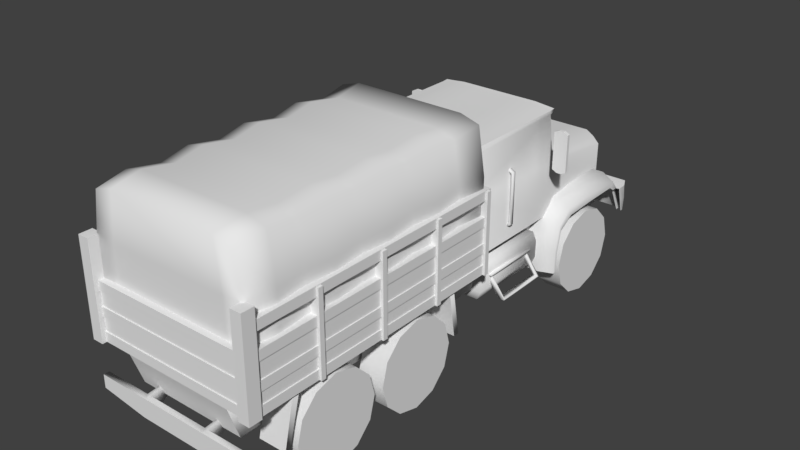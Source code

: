 # Source: PRC_motorized.blend  (saved by Blender 2.79.0; exported with 4.5.12 LTS)
import bpy
from mathutils import Matrix  # noqa: F401  (used for matrix-valued properties, if any)

bpy.ops.wm.read_factory_settings(use_empty=True)
scene = bpy.context.scene
scene.name = 'Scene'

# ---- collections
col_collection_1 = bpy.data.collections.new('Collection 1'); scene.collection.children.link(col_collection_1)

# ---- node groups
ng_auto_smooth = bpy.data.node_groups.new('Auto Smooth', 'GeometryNodeTree')
_s = ng_auto_smooth.interface.new_socket(name='Geometry', in_out='OUTPUT', socket_type='NodeSocketGeometry')
_s = ng_auto_smooth.interface.new_socket(name='Geometry', in_out='INPUT', socket_type='NodeSocketGeometry')
_s = ng_auto_smooth.interface.new_socket(name='Angle', in_out='INPUT', socket_type='NodeSocketFloat')
_s.subtype = 'ANGLE'
_s.min_value = 0.0
_s.max_value = 3.142
ng_auto_smooth.is_modifier = True
_N = ng_auto_smooth.nodes; _L = ng_auto_smooth.links
n0 = _N.new('NodeGroupOutput'); n0.name = 'Group Output'; n0.location = (480, -100)
n1 = _N.new('NodeGroupInput'); n1.name = 'Group Input'; n1.location = (-420, -300)
n2 = _N.new('NodeGroupInput'); n2.name = 'Group Input.001'; n2.location = (-60, -100)
n3 = _N.new('GeometryNodeSetShadeSmooth'); n3.name = 'Set Shade Smooth'; n3.location = (120, -100)
n3.domain = 'EDGE'
n4 = _N.new('GeometryNodeSetShadeSmooth'); n4.name = 'Set Shade Smooth.001'; n4.location = (300, -100)
n5 = _N.new('GeometryNodeInputMeshEdgeAngle'); n5.name = 'Edge Angle'; n5.location = (-420, -220)
n6 = _N.new('GeometryNodeInputEdgeSmooth'); n6.name = 'Is Edge Smooth'; n6.location = (-60, -160)
n7 = _N.new('GeometryNodeInputShadeSmooth'); n7.name = 'Is Face Smooth'; n7.location = (-240, -340)
n8 = _N.new('FunctionNodeBooleanMath'); n8.name = 'Boolean Math'; n8.location = (-60, -220)
n9 = _N.new('FunctionNodeCompare'); n9.name = 'Compare'; n9.location = (-240, -180)
n9.operation = 'LESS_EQUAL'
_L.new(n5.outputs[0], n9.inputs[0])
_L.new(n4.outputs[0], n0.inputs[0])
_L.new(n1.outputs[1], n9.inputs[1])
_L.new(n9.outputs[0], n8.inputs[0])
_L.new(n7.outputs[0], n8.inputs[1])
_L.new(n2.outputs[0], n3.inputs[0])
_L.new(n6.outputs[0], n3.inputs[1])
_L.new(n3.outputs[0], n4.inputs[0])
_L.new(n8.outputs[0], n3.inputs[2])
n0.is_active_output = True

# ---- world
world_world = bpy.data.worlds.new('World'); scene.world = world_world
world_world.color = (0.05088, 0.05088, 0.05088)
world_world.use_sun_shadow = False
world_world.sun_shadow_jitter_overblur = 0.0
world_world.cycles.sampling_method = 'MANUAL'

# ---- meshes
me_cube = bpy.data.meshes.new('Cube')
me_cube.from_pydata([(-0.6295, -0.01213, 0.8682), (-0.6295, -0.01213, 1.454), (-0.5627, 2.194, 0.9038), (-0.5627, 2.194, 1.25), (0.6295, -0.01213, 0.8682), (0.6295, -0.01213, 1.454), (0.5627, 2.194, 0.9038), (0.5627, 2.194, 1.25), (-0.6295, 1.253, 0.8682), (-0.6295, 1.253, 1.382), (0.6295, 1.253, 0.8682), (0.6295, 1.253, 1.382), (0.6013, 1.21, 1.892), (0.6013, -0.01213, 1.892), (-0.6013, -0.01213, 1.892), (-0.6013, 1.21, 1.892), (3.963e-25, 2.278, 0.9038), (3.963e-25, 2.278, 1.322), (3.963e-25, -0.02093, 0.8682), (3.963e-25, -0.02093, 1.454), (3.963e-25, 1.253, 1.454), (3.963e-25, -0.02093, 1.911), (3.963e-25, 1.21, 1.911), (-0.1876, 2.278, 0.9038), (-0.3751, 2.278, 0.9038), (-0.2098, -0.02093, 1.454), (-0.4197, -0.02093, 1.454), (-0.2004, -0.02093, 1.911), (-0.4009, -0.02093, 1.911), (-0.3751, 2.278, 1.322), (-0.1876, 2.278, 1.322), (-0.4197, -0.02093, 0.8682), (-0.2098, -0.02093, 0.8682), (-0.4197, 1.253, 1.454), (-0.2098, 1.253, 1.454), (-0.4009, 1.21, 1.911), (-0.2004, 1.21, 1.911), (0.1876, 2.278, 1.322), (0.3751, 2.278, 1.322), (0.2098, -0.02093, 0.8682), (0.4197, -0.02093, 0.8682), (0.2098, 1.253, 1.454), (0.4197, 1.253, 1.454), (0.2004, 1.21, 1.911), (0.4009, 1.21, 1.911), (0.3751, 2.278, 0.9038), (0.1876, 2.278, 0.9038), (0.4197, -0.02093, 1.454), (0.2098, -0.02093, 1.454), (0.4009, -0.02093, 1.911), (0.2004, -0.02093, 1.911), (-0.6047, 1.215, 1.858), (0.6047, 1.215, 1.858), (0.6047, -0.01213, 1.838), (-0.6047, -0.01213, 1.838), (3.963e-25, -0.02093, 1.855), (3.963e-25, 1.215, 1.855), (-0.4032, -0.02093, 1.855), (-0.2016, -0.02093, 1.855), (-0.2016, 1.215, 1.855), (-0.4032, 1.215, 1.855), (0.4032, 1.215, 1.855), (0.2016, 1.215, 1.855), (0.2016, -0.02093, 1.855), (0.4032, -0.02093, 1.855), (0.4009, 1.273, 1.916), (0.6013, 1.273, 1.897), (-0.6047, 1.279, 1.863), (-0.6013, 1.273, 1.897), (-0.2004, 1.273, 1.916), (5.068e-09, 1.273, 1.916), (5.068e-09, 1.279, 1.86), (-0.4009, 1.273, 1.916), (-0.2016, 1.279, 1.86), (-0.4032, 1.279, 1.86), (0.2004, 1.273, 1.916), (0.4032, 1.279, 1.86), (0.2016, 1.279, 1.86), (0.6047, 1.279, 1.863), (0.4689, 2.251, 1.286), (0.5246, -0.01653, 0.8682), (0.5246, 1.253, 1.418), (0.5011, 1.21, 1.901), (0.4689, 2.251, 0.9038), (0.5246, -0.01653, 1.454), (0.5011, -0.01653, 1.901), (0.504, 1.215, 1.856), (0.504, -0.01653, 1.847), (0.5011, 1.273, 1.906), (0.504, 1.279, 1.861), (-0.4689, 2.251, 0.9038), (-0.5246, -0.01653, 1.454), (-0.5011, -0.01653, 1.901), (-0.4689, 2.251, 1.286), (-0.5246, -0.01653, 0.8682), (-0.5246, 1.253, 1.418), (-0.5011, 1.21, 1.901), (-0.504, -0.01653, 1.847), (-0.504, 1.215, 1.856), (-0.5011, 1.273, 1.906), (-0.504, 1.279, 1.861), (-0.8551, -2.748, 0.8638), (-0.8551, -2.748, 1.764), (-0.8551, -2.626, 0.8638), (-0.8551, -2.626, 1.764), (-0.7493, -2.748, 0.8638), (-0.7493, -2.748, 1.764), (-0.7493, -2.626, 0.8638), (-0.7493, -2.626, 1.764), (0.7448, -2.748, 0.8638), (0.7448, -2.748, 1.764), (0.7448, -2.626, 0.8638), (0.7448, -2.626, 1.764), (0.8506, -2.748, 0.8638), (0.8506, -2.748, 1.764), (0.8506, -2.626, 0.8638), (0.8506, -2.626, 1.764), (-0.8551, -1.361, 0.8638), (-0.8551, -1.361, 1.633), (-0.8551, -1.315, 0.8638), (-0.8551, -1.315, 1.633), (-0.7493, -1.361, 0.8638), (-0.7493, -1.361, 1.633), (-0.7493, -1.315, 0.8638), (-0.7493, -1.315, 1.633), (0.7448, -1.361, 0.8638), (0.7448, -1.361, 1.633), (0.7448, -1.315, 0.8638), (0.7448, -1.315, 1.633), (0.8506, -1.361, 0.8638), (0.8506, -1.361, 1.633), (0.8506, -1.315, 0.8638), (0.8506, -1.315, 1.633), (-0.8551, -2.041, 0.8638), (-0.8551, -2.041, 1.633), (-0.8551, -1.995, 0.8638), (-0.8551, -1.995, 1.633), (-0.7493, -2.041, 0.8638), (-0.7493, -2.041, 1.633), (-0.7493, -1.995, 0.8638), (-0.7493, -1.995, 1.633), (-0.8551, -0.7064, 0.8638), (-0.8551, -0.7064, 1.633), (-0.8551, -0.6601, 0.8638), (-0.8551, -0.6601, 1.633), (-0.7493, -0.7064, 0.8638), (-0.7493, -0.7064, 1.633), (-0.7493, -0.6601, 0.8638), (-0.7493, -0.6601, 1.633), (-0.8551, -0.06497, 0.8638), (-0.8551, -0.06497, 1.633), (-0.8551, -0.01861, 0.8638), (-0.8551, -0.01861, 1.633), (-0.7493, -0.06497, 0.8638), (-0.7493, -0.06497, 1.633), (-0.7493, -0.01861, 0.8638), (-0.7493, -0.01861, 1.633), (0.7456, -2.041, 0.8638), (0.7456, -2.041, 1.633), (0.7456, -1.995, 0.8638), (0.7456, -1.995, 1.633), (0.8513, -2.041, 0.8638), (0.8513, -2.041, 1.633), (0.8513, -1.995, 0.8638), (0.8513, -1.995, 1.633), (0.7456, -0.7064, 0.8638), (0.7456, -0.7064, 1.633), (0.7456, -0.6601, 0.8638), (0.7456, -0.6601, 1.633), (0.8513, -0.7064, 0.8638), (0.8513, -0.7064, 1.633), (0.8513, -0.6601, 0.8638), (0.8513, -0.6601, 1.633), (0.7456, -0.06497, 0.8638), (0.7456, -0.06497, 1.633), (0.7456, -0.01861, 0.8638), (0.7456, -0.01861, 1.633), (0.8513, -0.06497, 0.8638), (0.8513, -0.06497, 1.633), (0.8513, -0.01861, 0.8638), (0.8513, -0.01861, 1.633), (-0.8393, 0.005008, 1.553), (-0.8393, -2.636, 1.553), (-0.8393, 0.005008, 1.643), (-0.8393, -2.636, 1.643), (-0.7493, 0.005008, 1.553), (-0.7493, -2.636, 1.553), (-0.7493, 0.005008, 1.643), (-0.7493, -2.636, 1.643), (-0.8393, 0.005008, 1.314), (-0.8393, -2.636, 1.314), (-0.8393, 0.005008, 1.404), (-0.8393, -2.636, 1.404), (-0.7493, 0.005008, 1.314), (-0.7493, -2.636, 1.314), (-0.7493, 0.005008, 1.404), (-0.7493, -2.636, 1.404), (-0.8393, 0.005008, 1.07), (-0.8393, -2.636, 1.07), (-0.8393, 0.005008, 1.16), (-0.8393, -2.636, 1.16), (-0.7493, 0.005008, 1.07), (-0.7493, -2.636, 1.07), (-0.7493, 0.005008, 1.16), (-0.7493, -2.636, 1.16), (-0.8393, 0.005008, 0.868), (-0.8393, -2.636, 0.868), (-0.8393, 0.005008, 0.958), (-0.8393, -2.636, 0.958), (-0.7493, 0.005008, 0.868), (-0.7493, -2.636, 0.868), (-0.7493, 0.005008, 0.958), (-0.7493, -2.636, 0.958), (0.741, 0.005008, 1.553), (0.741, -2.636, 1.553), (0.741, 0.005008, 1.643), (0.741, -2.636, 1.643), (0.831, 0.005008, 1.553), (0.831, -2.636, 1.553), (0.831, 0.005008, 1.643), (0.831, -2.636, 1.643), (0.741, 0.005008, 1.314), (0.741, -2.636, 1.314), (0.741, 0.005008, 1.404), (0.741, -2.636, 1.404), (0.831, 0.005008, 1.314), (0.831, -2.636, 1.314), (0.831, 0.005008, 1.404), (0.831, -2.636, 1.404), (0.741, 0.005008, 1.07), (0.741, -2.636, 1.07), (0.741, 0.005008, 1.16), (0.741, -2.636, 1.16), (0.831, 0.005008, 1.07), (0.831, -2.636, 1.07), (0.831, 0.005008, 1.16), (0.831, -2.636, 1.16), (0.741, 0.005008, 0.868), (0.741, -2.636, 0.868), (0.741, 0.005008, 0.958), (0.741, -2.636, 0.958), (0.831, 0.005008, 0.868), (0.831, -2.636, 0.868), (0.831, 0.005008, 0.958), (0.831, -2.636, 0.958), (0.8057, -2.619, 0.868), (-0.8301, -2.619, 0.868), (0.8057, -2.619, 0.958), (-0.8301, -2.619, 0.958), (0.8057, -2.709, 0.868), (-0.8301, -2.709, 0.868), (0.8057, -2.709, 0.958), (-0.8301, -2.709, 0.958), (0.8057, -2.619, 1.312), (-0.8301, -2.619, 1.312), (0.8057, -2.619, 1.402), (-0.8301, -2.619, 1.402), (0.8057, -2.709, 1.312), (-0.8301, -2.709, 1.312), (0.8057, -2.709, 1.402), (-0.8301, -2.709, 1.402), (0.8057, -2.619, 1.088), (-0.8301, -2.619, 1.088), (0.8057, -2.619, 1.178), (-0.8301, -2.619, 1.178), (0.8057, -2.709, 1.088), (-0.8301, -2.709, 1.088), (0.8057, -2.709, 1.178), (-0.8301, -2.709, 1.178), (-0.7636, -2.654, 1.375), (-0.7014, -2.654, 2.138), (-0.792, -0.04361, 1.375), (-0.7275, -0.04361, 2.182), (0.7636, -2.654, 1.375), (0.7014, -2.654, 2.138), (0.792, -0.04361, 1.375), (0.7275, -0.04361, 2.182), (-0.7664, -2.654, 1.748), (-0.7949, -0.04361, 1.748), (0.7949, -0.04361, 1.748), (0.7664, -2.654, 1.748), (0.5688, -0.04361, 1.375), (-0.5688, -0.04361, 1.375), (-0.5419, -0.04361, 2.236), (0.5419, -0.04361, 2.236), (-0.5688, -2.654, 1.375), (0.5688, -2.654, 1.375), (0.5225, -2.654, 2.191), (-0.5225, -2.654, 2.191), (0.5709, -2.654, 1.748), (-0.5709, -2.654, 1.748), (-0.5709, -0.04361, 1.748), (0.5709, -0.04361, 1.748), (-0.7636, -0.3336, 1.375), (-0.792, -0.6237, 1.375), (-0.7636, -0.9137, 1.375), (-0.792, -1.204, 1.375), (-0.7636, -1.494, 1.375), (-0.792, -1.784, 1.375), (-0.7636, -2.074, 1.375), (-0.792, -2.364, 1.375), (-0.7275, -2.364, 2.182), (-0.7014, -2.074, 2.138), (-0.7275, -1.784, 2.182), (-0.7014, -1.494, 2.138), (-0.7275, -1.204, 2.182), (-0.7014, -0.9137, 2.138), (-0.7275, -0.6237, 2.182), (-0.7014, -0.3336, 2.138), (0.792, -2.364, 1.375), (0.7636, -2.074, 1.375), (0.792, -1.784, 1.375), (0.7636, -1.494, 1.375), (0.792, -1.204, 1.375), (0.7636, -0.9137, 1.375), (0.792, -0.6237, 1.375), (0.7636, -0.3336, 1.375), (0.7014, -0.3336, 2.138), (0.7275, -0.6237, 2.182), (0.7014, -0.9137, 2.138), (0.7275, -1.204, 2.182), (0.7014, -1.494, 2.138), (0.7275, -1.784, 2.182), (0.7014, -2.074, 2.138), (0.7275, -2.364, 2.182), (0.7664, -0.3336, 1.748), (0.7949, -0.6237, 1.748), (0.7664, -0.9137, 1.748), (0.7949, -1.204, 1.748), (0.7664, -1.494, 1.748), (0.7949, -1.784, 1.748), (0.7664, -2.074, 1.748), (0.7949, -2.364, 1.748), (-0.7949, -2.364, 1.748), (-0.7664, -2.074, 1.748), (-0.7949, -1.784, 1.748), (-0.7664, -1.494, 1.748), (-0.7949, -1.204, 1.748), (-0.7664, -0.9137, 1.748), (-0.7949, -0.6237, 1.748), (-0.7664, -0.3336, 1.748), (0.5225, -0.3336, 2.191), (0.5419, -0.6237, 2.236), (0.5225, -0.9137, 2.191), (0.5419, -1.204, 2.236), (0.5225, -1.494, 2.191), (0.5419, -1.784, 2.236), (0.5225, -2.074, 2.191), (0.5419, -2.364, 2.236), (-0.5225, -0.3336, 2.191), (-0.5419, -0.6237, 2.236), (-0.5225, -0.9137, 2.191), (-0.5419, -1.204, 2.236), (-0.5225, -1.494, 2.191), (-0.5419, -1.784, 2.236), (-0.5225, -2.074, 2.191), (-0.5419, -2.364, 2.236), (-0.7962, -2.746, 0.4433), (0.803, -2.746, 0.4433), (-0.7962, -2.746, 0.5669), (0.803, -2.746, 0.5669), (-0.3346, -2.746, 0.3821), (0.3414, -2.746, 0.3821), (0.3414, -2.746, 0.5669), (-0.3346, -2.746, 0.5669), (-0.7962, -2.693, 0.4433), (0.803, -2.693, 0.4433), (-0.7962, -2.693, 0.5669), (0.803, -2.693, 0.5669), (-0.3346, -2.693, 0.3821), (0.3414, -2.693, 0.3821), (0.3414, -2.693, 0.5669), (-0.3346, -2.693, 0.5669), (-0.2996, -2.746, 0.3821), (0.3064, -2.746, 0.3821), (0.3064, -2.746, 0.5669), (-0.2996, -2.746, 0.5669), (-0.2996, -2.693, 0.3821), (0.3064, -2.693, 0.3821), (0.3064, -2.693, 0.5669), (-0.2996, -2.693, 0.5669), (0.3064, -2.501, 0.5146), (0.3414, -2.501, 0.5146), (-0.2996, -2.501, 0.5899), (-0.3346, -2.501, 0.5899), (-0.3346, -2.501, 0.5146), (0.3414, -2.501, 0.5899), (-0.2996, -2.501, 0.5146), (0.3064, -2.501, 0.5899), (0.8135, 2.175, 0.8531), (0.8135, 2.1, 0.9421), (0.8135, 1.687, 0.9644), (0.8135, 1.315, 0.9469), (0.8135, 1.162, 0.8248), (0.8135, 1.109, 0.5806), (0.8135, 1.101, 0.3612), (0.6955, 2.21, 0.8506), (0.6955, 2.1, 1.017), (0.6955, 1.687, 1.039), (0.6748, 1.315, 1.021), (0.6748, 1.109, 0.8248), (0.6748, 1.055, 0.5806), (0.6748, 1.048, 0.3612), (0.5205, 2.21, 0.8506), (0.5205, 2.1, 1.017), (0.5205, 1.687, 1.039), (0.5205, 1.315, 1.021), (0.5205, 1.109, 0.8248), (0.5205, 1.055, 0.5806), (0.5205, 1.048, 0.3612), (0.8135, 2.108, 0.8553), (0.8135, 2.045, 0.8995), (0.8135, 1.689, 0.893), (0.8135, 1.349, 0.877), (0.8135, 1.19, 0.7882), (0.8135, 1.141, 0.5648), (0.8135, 1.134, 0.3641), (0.213, 0.1502, 0.4517), (0.213, 0.1502, 0.7809), (0.213, 1.004, 0.4517), (0.213, 1.004, 0.7809), (0.6288, 0.1502, 0.4517), (0.6288, 0.1502, 0.7809), (0.6288, 1.004, 0.4517), (0.6288, 1.004, 0.7809), (0.8045, -0.4805, 0.8714), (0.8045, -0.407, 0.4178), (0.8045, -0.4256, 0.8714), (0.8045, -0.3521, 0.4178), (0.8045, -2.284, 0.8787), (0.8045, -2.39, 0.4089), (0.8045, -2.222, 0.869), (0.8045, -2.34, 0.4105), (0.5388, -0.4805, 0.8714), (0.5388, -0.407, 0.4178), (0.5388, -0.4256, 0.8714), (0.5388, -0.3521, 0.4178), (0.5388, -2.284, 0.8787), (0.5388, -2.39, 0.4089), (0.5388, -2.222, 0.869), (0.5388, -2.34, 0.4105), (0.307, 0.06866, 0.5892), (0.307, 0.06866, 0.8404), (0.6242, 0.06866, 0.5892), (0.6242, 0.06866, 0.8404), (0.307, -0.3526, 0.5892), (0.307, -0.3526, 0.8404), (0.6242, -0.3526, 0.8404), (0.6242, -0.3526, 0.5892), (0.307, 0.06866, 0.7148), (0.6421, 0.06866, 0.7148), (0.307, -0.3526, 0.7148), (0.6421, -0.3526, 0.7148), (0.213, 0.1502, 0.5313), (0.213, 0.1502, 0.7012), (0.213, 1.004, 0.7012), (0.213, 1.004, 0.5313), (0.6654, 1.004, 0.7012), (0.6654, 1.004, 0.5313), (0.6654, 0.1502, 0.7012), (0.6654, 0.1502, 0.5313), (-0.6677, 0.5649, 1.534), (-0.5952, 0.5649, 1.568), (-0.6677, 0.601, 1.534), (-0.5952, 0.601, 1.568), (-0.6677, 0.5649, 1.029), (-0.6677, 0.601, 1.029), (-0.6134, 0.5649, 0.9993), (-0.6134, 0.601, 0.9993), (-0.6479, 0.601, 1.519), (-0.6479, 0.5649, 1.519), (-0.5755, 0.5649, 1.552), (-0.5755, 0.601, 1.552), (-0.6479, 0.601, 1.043), (-0.6479, 0.5649, 1.043), (-0.5937, 0.601, 1.015), (-0.5937, 0.5649, 1.015), (0.7624, 0.2954, 0.4436), (0.8179, 0.2954, 0.4436), (0.7624, 0.8494, 0.4436), (0.8179, 0.8494, 0.4436), (0.5688, 0.2954, 0.7068), (0.6243, 0.2954, 0.7068), (0.5688, 0.8494, 0.7068), (0.6243, 0.8494, 0.7068), (0.7578, 0.8308, 0.4525), (0.7578, 0.3141, 0.4525), (0.8095, 0.3141, 0.4525), (0.8095, 0.8308, 0.4525), (0.5772, 0.3141, 0.6979), (0.629, 0.3141, 0.6979), (0.629, 0.8308, 0.6979), (0.5772, 0.8308, 0.6979), (0.6294, 0.8751, 0.6478), (0.6294, 0.2697, 0.6478), (0.69, 0.2697, 0.6478), (0.69, 0.8751, 0.6478), (0.6294, 0.8751, 0.6707), (0.6294, 0.2697, 0.6707), (0.69, 0.2697, 0.6707), (0.69, 0.8751, 0.6707), (-0.8135, 2.175, 0.8531), (-0.8135, 2.1, 0.9421), (-0.8135, 1.687, 0.9644), (-0.8135, 1.315, 0.9469), (-0.8135, 1.162, 0.8248), (-0.8135, 1.109, 0.5806), (-0.8135, 1.101, 0.3612), (-0.6955, 2.21, 0.8506), (-0.6955, 2.1, 1.017), (-0.6955, 1.687, 1.039), (-0.6748, 1.315, 1.021), (-0.6748, 1.109, 0.8248), (-0.6748, 1.055, 0.5806), (-0.6748, 1.048, 0.3612), (-0.5205, 2.21, 0.8506), (-0.5205, 2.1, 1.017), (-0.5205, 1.687, 1.039), (-0.5205, 1.315, 1.021), (-0.5205, 1.109, 0.8248), (-0.5205, 1.055, 0.5806), (-0.5205, 1.048, 0.3612), (-0.8135, 2.108, 0.8553), (-0.8135, 2.045, 0.8995), (-0.8135, 1.689, 0.893), (-0.8135, 1.349, 0.877), (-0.8135, 1.19, 0.7882), (-0.8135, 1.141, 0.5648), (-0.8135, 1.134, 0.3641), (-0.213, 0.1502, 0.4517), (-0.213, 0.1502, 0.7809), (-0.213, 1.004, 0.4517), (-0.213, 1.004, 0.7809), (-0.6288, 0.1502, 0.4517), (-0.6288, 0.1502, 0.7809), (-0.6288, 1.004, 0.4517), (-0.6288, 1.004, 0.7809), (-0.8045, -0.4805, 0.8714), (-0.8045, -0.407, 0.4178), (-0.8045, -0.4256, 0.8714), (-0.8045, -0.3521, 0.4178), (-0.8045, -2.284, 0.8787), (-0.8045, -2.39, 0.4089), (-0.8045, -2.222, 0.869), (-0.8045, -2.34, 0.4105), (-0.5388, -0.4805, 0.8714), (-0.5388, -0.407, 0.4178), (-0.5388, -0.4256, 0.8714), (-0.5388, -0.3521, 0.4178), (-0.5388, -2.284, 0.8787), (-0.5388, -2.39, 0.4089), (-0.5388, -2.222, 0.869), (-0.5388, -2.34, 0.4105), (-0.307, 0.06866, 0.5892), (-0.307, 0.06866, 0.8404), (-0.6242, 0.06866, 0.5892), (-0.6242, 0.06866, 0.8404), (-0.307, -0.3526, 0.5892), (-0.307, -0.3526, 0.8404), (-0.6242, -0.3526, 0.8404), (-0.6242, -0.3526, 0.5892), (-0.307, 0.06866, 0.7148), (-0.6421, 0.06866, 0.7148), (-0.307, -0.3526, 0.7148), (-0.6421, -0.3526, 0.7148), (-0.213, 0.1502, 0.5313), (-0.213, 0.1502, 0.7012), (-0.213, 1.004, 0.7012), (-0.213, 1.004, 0.5313), (-0.6654, 1.004, 0.7012), (-0.6654, 1.004, 0.5313), (-0.6654, 0.1502, 0.7012), (-0.6654, 0.1502, 0.5313), (0.6677, 0.5649, 1.534), (0.5952, 0.5649, 1.568), (0.6677, 0.601, 1.534), (0.5952, 0.601, 1.568), (0.6677, 0.5649, 1.029), (0.6677, 0.601, 1.029), (0.6134, 0.5649, 0.9993), (0.6134, 0.601, 0.9993), (0.6479, 0.601, 1.519), (0.6479, 0.5649, 1.519), (0.5755, 0.5649, 1.552), (0.5755, 0.601, 1.552), (0.6479, 0.601, 1.043), (0.6479, 0.5649, 1.043), (0.5937, 0.601, 1.015), (0.5937, 0.5649, 1.015), (-0.7624, 0.2954, 0.4436), (-0.8179, 0.2954, 0.4436), (-0.7624, 0.8494, 0.4436), (-0.8179, 0.8494, 0.4436), (-0.5688, 0.2954, 0.7068), (-0.6243, 0.2954, 0.7068), (-0.5688, 0.8494, 0.7068), (-0.6243, 0.8494, 0.7068), (-0.7578, 0.8308, 0.4525), (-0.7578, 0.3141, 0.4525), (-0.8095, 0.3141, 0.4525), (-0.8095, 0.8308, 0.4525), (-0.5772, 0.3141, 0.6979), (-0.629, 0.3141, 0.6979), (-0.629, 0.8308, 0.6979), (-0.5772, 0.8308, 0.6979), (-0.6294, 0.8751, 0.6478), (-0.6294, 0.2697, 0.6478), (-0.69, 0.2697, 0.6478), (-0.69, 0.8751, 0.6478), (-0.6294, 0.8751, 0.6707), (-0.6294, 0.2697, 0.6707), (-0.69, 0.2697, 0.6707), (-0.69, 0.8751, 0.6707), (-0.8392, 2.257, 0.5861), (-0.8392, 2.184, 0.8488), (-0.7906, 2.326, 0.5818), (-0.7906, 2.385, 0.8531), (0.8392, 2.257, 0.5861), (0.8392, 2.184, 0.8488), (0.7906, 2.326, 0.5818), (0.7906, 2.385, 0.8531), (-5.338e-16, 2.399, 0.8531), (0.7644, 2.163, 0.8489), (-0.8392, 2.221, 0.7174), (-0.7906, 2.385, 0.7174), (0.7906, 2.385, 0.7174), (0.8392, 2.221, 0.7174), (-0.5034, 2.326, 0.5818), (-0.7132, 2.285, 0.8531), (-0.5034, 2.385, 0.8531), (-0.5034, 2.385, 0.7174), (0.4661, 2.385, 0.8531), (0.4661, 2.326, 0.5818), (-0.7647, 2.163, 0.8489), (0.4661, 2.385, 0.7174), (0.4419, 2.35, 0.5818), (-0.0006284, 2.364, 0.5818), (-0.4786, 2.41, 0.8531), (-0.0006284, 2.424, 0.8531), (-0.0006284, 2.424, 0.7174), (-0.4786, 2.41, 0.7174), (-0.4786, 2.35, 0.5818), (0.4419, 2.41, 0.8531), (0.4419, 2.41, 0.7174), (0.7129, 2.285, 0.8531), (-0.0001525, 2.335, 0.8531), (-0.4891, 2.32, 0.8531), (0.4526, 2.32, 0.8531), (0.7901, 2.263, 0.5814), (-0.7904, 2.311, 0.5856), (-0.7904, 2.263, 0.5814), (0.7901, 2.311, 0.5856), (-0.0001525, 2.325, 0.5856), (-0.4891, 2.311, 0.5856), (0.4526, 2.311, 0.5856), (-0.8392, 2.291, 0.5839), (-0.8392, 2.284, 0.8509), (-0.8392, 2.303, 0.7174), (-0.739, 2.224, 0.851), (-0.7904, 2.287, 0.5835), (0.8392, 2.291, 0.5839), (0.8392, 2.284, 0.8509), (0.8392, 2.303, 0.7174), (0.7387, 2.224, 0.851), (0.7901, 2.287, 0.5835), (-0.821, -2.699, 0.8623), (-0.821, -2.699, 1.399), (-0.821, -0.006664, 0.8623), (-0.821, -0.006664, 1.399), (0.821, -2.699, 0.8623), (0.821, -2.699, 1.399), (0.821, -0.006664, 0.8623), (0.821, -0.006664, 1.399), (-0.534, -2.564, 0.5182), (-0.534, -2.687, 0.8776), (-0.534, 2.278, 0.5764), (-0.534, 2.188, 0.9085), (0.534, -2.564, 0.5182), (0.534, -2.687, 0.8776), (0.534, 2.278, 0.5764), (0.534, 2.188, 0.9085), (-0.534, 1.115, 0.5182), (-0.534, 1.021, 0.9011), (0.534, 1.115, 0.5182), (0.534, 1.021, 0.9011), (-0.5437, -1.849, 0.816), (-0.8001, -1.849, 0.816), (-0.8001, -2.06, 0.7594), (-0.5437, -2.06, 0.7594), (-0.8001, -2.214, 0.6049), (-0.5437, -2.214, 0.6049), (-0.8001, -2.271, 0.3938), (-0.5437, -2.271, 0.3938), (-0.8001, -2.214, 0.1827), (-0.5437, -2.214, 0.1827), (-0.8001, -2.06, 0.02812), (-0.5437, -2.06, 0.02812), (-0.8001, -1.849, -0.02845), (-0.5437, -1.849, -0.02845), (-0.8001, -1.637, 0.02812), (-0.5437, -1.637, 0.02812), (-0.8001, -1.483, 0.1827), (-0.5437, -1.483, 0.1827), (-0.8001, -1.426, 0.3938), (-0.5437, -1.426, 0.3938), (-0.8001, -1.483, 0.6049), (-0.5437, -1.483, 0.6049), (-0.8001, -1.637, 0.7594), (-0.5437, -1.637, 0.7594), (-0.5437, -0.9082, 0.816), (-0.8001, -0.9082, 0.816), (-0.8001, -1.119, 0.7594), (-0.5437, -1.119, 0.7594), (-0.8001, -1.274, 0.6049), (-0.5437, -1.274, 0.6049), (-0.8001, -1.33, 0.3938), (-0.5437, -1.33, 0.3938), (-0.8001, -1.274, 0.1827), (-0.5437, -1.274, 0.1827), (-0.8001, -1.119, 0.02812), (-0.5437, -1.119, 0.02812), (-0.8001, -0.9082, -0.02845), (-0.5437, -0.9082, -0.02845), (-0.8001, -0.6971, 0.02812), (-0.5437, -0.6971, 0.02812), (-0.8001, -0.5426, 0.1827), (-0.5437, -0.5426, 0.1827), (-0.8001, -0.486, 0.3938), (-0.5437, -0.486, 0.3938), (-0.8001, -0.5426, 0.6049), (-0.5437, -0.5426, 0.6049), (-0.8001, -0.6971, 0.7594), (-0.5437, -0.6971, 0.7594), (-0.5437, 1.619, 0.816), (-0.8001, 1.619, 0.816), (-0.8001, 1.408, 0.7594), (-0.5437, 1.408, 0.7594), (-0.8001, 1.254, 0.6049), (-0.5437, 1.254, 0.6049), (-0.8001, 1.197, 0.3938), (-0.5437, 1.197, 0.3938), (-0.8001, 1.254, 0.1827), (-0.5437, 1.254, 0.1827), (-0.8001, 1.408, 0.02812), (-0.5437, 1.408, 0.02812), (-0.8001, 1.619, -0.02845), (-0.5437, 1.619, -0.02845), (-0.8001, 1.83, 0.02812), (-0.5437, 1.83, 0.02812), (-0.8001, 1.985, 0.1827), (-0.5437, 1.985, 0.1827), (-0.8001, 2.041, 0.3938), (-0.5437, 2.041, 0.3938), (-0.8001, 1.985, 0.6049), (-0.5437, 1.985, 0.6049), (-0.8001, 1.83, 0.7594), (-0.5437, 1.83, 0.7594), (0.8107, -1.849, 0.816), (0.5543, -1.849, 0.816), (0.5543, -2.06, 0.7594), (0.8107, -2.06, 0.7594), (0.5543, -2.214, 0.6049), (0.8107, -2.214, 0.6049), (0.5543, -2.271, 0.3938), (0.8107, -2.271, 0.3938), (0.5543, -2.214, 0.1827), (0.8107, -2.214, 0.1827), (0.5543, -2.06, 0.02812), (0.8107, -2.06, 0.02812), (0.5543, -1.849, -0.02845), (0.8107, -1.849, -0.02845), (0.5543, -1.637, 0.02812), (0.8107, -1.637, 0.02812), (0.5543, -1.483, 0.1827), (0.8107, -1.483, 0.1827), (0.5543, -1.426, 0.3938), (0.8107, -1.426, 0.3938), (0.5543, -1.483, 0.6049), (0.8107, -1.483, 0.6049), (0.5543, -1.637, 0.7594), (0.8107, -1.637, 0.7594), (0.8107, -0.9082, 0.816), (0.5543, -0.9082, 0.816), (0.5543, -1.119, 0.7594), (0.8107, -1.119, 0.7594), (0.5543, -1.274, 0.6049), (0.8107, -1.274, 0.6049), (0.5543, -1.33, 0.3938), (0.8107, -1.33, 0.3938), (0.5543, -1.274, 0.1827), (0.8107, -1.274, 0.1827), (0.5543, -1.119, 0.02812), (0.8107, -1.119, 0.02812), (0.5543, -0.9082, -0.02845), (0.8107, -0.9082, -0.02845), (0.5543, -0.6971, 0.02812), (0.8107, -0.6971, 0.02812), (0.5543, -0.5426, 0.1827), (0.8107, -0.5426, 0.1827), (0.5543, -0.486, 0.3938), (0.8107, -0.486, 0.3938), (0.5543, -0.5426, 0.6049), (0.8107, -0.5426, 0.6049), (0.5543, -0.6971, 0.7594), (0.8107, -0.6971, 0.7594), (0.8107, 1.619, 0.816), (0.5543, 1.619, 0.816), (0.5543, 1.408, 0.7594), (0.8107, 1.408, 0.7594), (0.5543, 1.254, 0.6049), (0.8107, 1.254, 0.6049), (0.5543, 1.197, 0.3938), (0.8107, 1.197, 0.3938), (0.5543, 1.254, 0.1827), (0.8107, 1.254, 0.1827), (0.5543, 1.408, 0.02812), (0.8107, 1.408, 0.02812), (0.5543, 1.619, -0.02845), (0.8107, 1.619, -0.02845), (0.5543, 1.83, 0.02812), (0.8107, 1.83, 0.02812), (0.5543, 1.985, 0.1827), (0.8107, 1.985, 0.1827), (0.5543, 2.041, 0.3938), (0.8107, 2.041, 0.3938), (0.5543, 1.985, 0.6049), (0.8107, 1.985, 0.6049), (0.5543, 1.83, 0.7594), (0.8107, 1.83, 0.7594), (-0.8599, 1.097, 1.421), (-0.7227, 1.097, 1.421), (-0.8599, 1.097, 1.776), (-0.7227, 1.097, 1.776), (-0.8142, 1.097, 1.397), (-0.7684, 1.097, 1.397), (-0.7684, 1.097, 1.799), (-0.8142, 1.097, 1.799), (0.7462, 1.097, 1.421), (0.8834, 1.097, 1.421), (0.7462, 1.097, 1.776), (0.8834, 1.097, 1.776), (0.7919, 1.097, 1.397), (0.8377, 1.097, 1.397), (0.8377, 1.097, 1.799), (0.7919, 1.097, 1.799), (-0.8599, 1.065, 1.776), (-0.8599, 1.065, 1.421), (-0.7684, 1.065, 1.397), (-0.7227, 1.065, 1.421), (-0.7227, 1.065, 1.776), (-0.8142, 1.065, 1.799), (-0.8142, 1.065, 1.397), (-0.7684, 1.065, 1.799), (0.7462, 1.065, 1.776), (0.7462, 1.065, 1.421), (0.8377, 1.065, 1.397), (0.8834, 1.065, 1.421), (0.8834, 1.065, 1.776), (0.7919, 1.065, 1.799), (0.7919, 1.065, 1.397), (0.8377, 1.065, 1.799)], [], [(8, 9, 3, 2), (83, 79, 7, 6), (10, 11, 5, 4), (94, 91, 1, 0), (59, 60, 74, 73), (93, 3, 9, 95), (6, 7, 11, 10), (0, 1, 9, 8), (96, 15, 14, 92), (53, 52, 12, 13), (51, 54, 14, 15), (87, 53, 13, 85), (58, 55, 21, 27), (43, 22, 21, 50), (37, 17, 20, 41), (43, 44, 65, 75), (39, 48, 19, 18), (23, 30, 17, 16), (90, 93, 29, 24), (24, 29, 30, 23), (97, 57, 28, 92), (57, 58, 27, 28), (22, 36, 27, 21), (36, 35, 28, 27), (17, 30, 34, 20), (30, 29, 33, 34), (86, 61, 76, 89), (22, 43, 75, 70), (18, 19, 25, 32), (32, 25, 26, 31), (80, 84, 47, 40), (40, 47, 48, 39), (61, 62, 77, 76), (12, 52, 78, 66), (79, 38, 42, 81), (38, 37, 41, 42), (82, 44, 49, 85), (44, 43, 50, 49), (55, 63, 50, 21), (63, 64, 49, 50), (16, 17, 37, 46), (46, 37, 38, 45), (48, 47, 64, 63), (19, 48, 63, 55), (42, 41, 62, 61), (81, 42, 61, 86), (34, 33, 60, 59), (20, 34, 59, 56), (26, 25, 58, 57), (91, 26, 57, 97), (41, 20, 56, 62), (25, 19, 55, 58), (84, 5, 53, 87), (9, 1, 54, 51), (5, 11, 52, 53), (95, 9, 51, 98), (100, 67, 68, 99), (77, 71, 70, 75), (71, 73, 69, 70), (73, 74, 72, 69), (89, 76, 65, 88), (76, 77, 75, 65), (82, 12, 66, 88), (56, 59, 73, 71), (96, 35, 72, 99), (98, 51, 67, 100), (51, 15, 68, 67), (35, 36, 69, 72), (62, 56, 71, 77), (36, 22, 70, 69), (44, 82, 88, 65), (78, 89, 88, 66), (47, 84, 87, 64), (11, 81, 86, 52), (12, 82, 85, 13), (7, 79, 81, 11), (4, 5, 84, 80), (52, 86, 89, 78), (64, 87, 85, 49), (45, 38, 79, 83), (60, 98, 100, 74), (15, 96, 99, 68), (74, 100, 99, 72), (33, 95, 98, 60), (1, 91, 97, 54), (54, 97, 92, 14), (2, 3, 93, 90), (35, 96, 92, 28), (29, 93, 95, 33), (31, 26, 91, 94), (101, 102, 104, 103), (103, 104, 108, 107), (107, 108, 106, 105), (105, 106, 102, 101), (103, 107, 105, 101), (108, 104, 102, 106), (109, 110, 112, 111), (111, 112, 116, 115), (115, 116, 114, 113), (113, 114, 110, 109), (111, 115, 113, 109), (116, 112, 110, 114), (117, 118, 120, 119), (119, 120, 124, 123), (123, 124, 122, 121), (121, 122, 118, 117), (119, 123, 121, 117), (124, 120, 118, 122), (125, 126, 128, 127), (127, 128, 132, 131), (131, 132, 130, 129), (129, 130, 126, 125), (127, 131, 129, 125), (132, 128, 126, 130), (133, 134, 136, 135), (135, 136, 140, 139), (139, 140, 138, 137), (137, 138, 134, 133), (135, 139, 137, 133), (140, 136, 134, 138), (141, 142, 144, 143), (143, 144, 148, 147), (147, 148, 146, 145), (145, 146, 142, 141), (143, 147, 145, 141), (148, 144, 142, 146), (149, 150, 152, 151), (151, 152, 156, 155), (155, 156, 154, 153), (153, 154, 150, 149), (151, 155, 153, 149), (156, 152, 150, 154), (157, 158, 160, 159), (159, 160, 164, 163), (163, 164, 162, 161), (161, 162, 158, 157), (159, 163, 161, 157), (164, 160, 158, 162), (165, 166, 168, 167), (167, 168, 172, 171), (171, 172, 170, 169), (169, 170, 166, 165), (167, 171, 169, 165), (172, 168, 166, 170), (173, 174, 176, 175), (175, 176, 180, 179), (179, 180, 178, 177), (177, 178, 174, 173), (175, 179, 177, 173), (180, 176, 174, 178), (181, 182, 184, 183), (183, 184, 188, 187), (187, 188, 186, 185), (185, 186, 182, 181), (183, 187, 185, 181), (188, 184, 182, 186), (189, 190, 192, 191), (191, 192, 196, 195), (195, 196, 194, 193), (193, 194, 190, 189), (191, 195, 193, 189), (196, 192, 190, 194), (197, 198, 200, 199), (199, 200, 204, 203), (203, 204, 202, 201), (201, 202, 198, 197), (199, 203, 201, 197), (204, 200, 198, 202), (205, 206, 208, 207), (207, 208, 212, 211), (211, 212, 210, 209), (209, 210, 206, 205), (207, 211, 209, 205), (212, 208, 206, 210), (213, 214, 216, 215), (215, 216, 220, 219), (219, 220, 218, 217), (217, 218, 214, 213), (215, 219, 217, 213), (220, 216, 214, 218), (221, 222, 224, 223), (223, 224, 228, 227), (227, 228, 226, 225), (225, 226, 222, 221), (223, 227, 225, 221), (228, 224, 222, 226), (229, 230, 232, 231), (231, 232, 236, 235), (235, 236, 234, 233), (233, 234, 230, 229), (231, 235, 233, 229), (236, 232, 230, 234), (237, 238, 240, 239), (239, 240, 244, 243), (243, 244, 242, 241), (241, 242, 238, 237), (239, 243, 241, 237), (244, 240, 238, 242), (245, 246, 248, 247), (247, 248, 252, 251), (251, 252, 250, 249), (249, 250, 246, 245), (247, 251, 249, 245), (252, 248, 246, 250), (253, 254, 256, 255), (255, 256, 260, 259), (259, 260, 258, 257), (257, 258, 254, 253), (255, 259, 257, 253), (260, 256, 254, 258), (261, 262, 264, 263), (263, 264, 268, 267), (267, 268, 266, 265), (265, 266, 262, 261), (263, 267, 265, 261), (268, 264, 262, 266), (340, 308, 272, 278), (292, 284, 276, 279), (332, 324, 274, 280), (290, 288, 270, 277), (285, 290, 277, 269), (356, 301, 270, 288), (309, 332, 280, 273), (281, 292, 279, 275), (293, 340, 278, 271), (271, 278, 291, 282), (282, 291, 292, 281), (324, 348, 287, 274), (348, 356, 288, 287), (273, 280, 289, 286), (286, 289, 290, 285), (280, 274, 287, 289), (289, 287, 288, 290), (278, 272, 283, 291), (291, 283, 284, 292), (284, 283, 349, 341), (341, 349, 350, 342), (342, 350, 351, 343), (343, 351, 352, 344), (344, 352, 353, 345), (345, 353, 354, 346), (346, 354, 355, 347), (347, 355, 356, 348), (276, 284, 341, 317), (317, 341, 342, 318), (318, 342, 343, 319), (319, 343, 344, 320), (320, 344, 345, 321), (321, 345, 346, 322), (322, 346, 347, 323), (323, 347, 348, 324), (269, 277, 333, 300), (300, 333, 334, 299), (299, 334, 335, 298), (298, 335, 336, 297), (297, 336, 337, 296), (296, 337, 338, 295), (295, 338, 339, 294), (294, 339, 340, 293), (275, 279, 325, 316), (316, 325, 326, 315), (315, 326, 327, 314), (314, 327, 328, 313), (313, 328, 329, 312), (312, 329, 330, 311), (311, 330, 331, 310), (310, 331, 332, 309), (283, 272, 308, 349), (349, 308, 307, 350), (350, 307, 306, 351), (351, 306, 305, 352), (352, 305, 304, 353), (353, 304, 303, 354), (354, 303, 302, 355), (355, 302, 301, 356), (279, 276, 317, 325), (325, 317, 318, 326), (326, 318, 319, 327), (327, 319, 320, 328), (328, 320, 321, 329), (329, 321, 322, 330), (330, 322, 323, 331), (331, 323, 324, 332), (277, 270, 301, 333), (333, 301, 302, 334), (334, 302, 303, 335), (335, 303, 304, 336), (336, 304, 305, 337), (337, 305, 306, 338), (338, 306, 307, 339), (339, 307, 308, 340), (362, 358, 360, 363), (357, 361, 364, 359), (374, 362, 363, 375), (370, 371, 368, 366), (365, 367, 372, 369), (377, 369, 385, 387), (376, 380, 372, 364), (374, 378, 370, 362), (364, 372, 367, 359), (362, 370, 366, 358), (360, 368, 371, 363), (357, 365, 369, 361), (358, 366, 368, 360), (359, 367, 365, 357), (361, 369, 377, 373), (373, 377, 378, 374), (363, 371, 379, 375), (375, 379, 380, 376), (379, 371, 386, 388), (377, 380, 379, 378), (361, 373, 376, 364), (373, 374, 375, 376), (381, 388, 386, 382), (385, 384, 383, 387), (378, 379, 388, 381), (371, 370, 382, 386), (372, 380, 383, 384), (370, 378, 381, 382), (380, 377, 387, 383), (369, 372, 384, 385), (393, 400, 401, 394), (391, 398, 399, 392), (389, 396, 397, 390), (394, 401, 402, 395), (392, 399, 400, 393), (390, 397, 398, 391), (396, 403, 404, 397), (401, 408, 409, 402), (399, 406, 407, 400), (397, 404, 405, 398), (400, 407, 408, 401), (398, 405, 406, 399), (393, 394, 415, 414), (391, 392, 413, 412), (389, 390, 411, 410), (394, 395, 416, 415), (392, 393, 414, 413), (390, 391, 412, 411), (455, 420, 424, 457), (457, 424, 422, 459), (459, 422, 418, 454), (419, 423, 421, 417), (424, 420, 418, 422), (425, 426, 428, 427), (429, 430, 432, 431), (433, 435, 436, 434), (437, 439, 440, 438), (425, 433, 434, 426), (430, 438, 440, 432), (431, 439, 437, 429), (426, 434, 436, 428), (427, 435, 433, 425), (432, 440, 439, 431), (429, 437, 438, 430), (428, 436, 435, 427), (450, 449, 442, 444), (452, 447, 446, 451), (444, 442, 446, 447), (450, 444, 447, 452), (441, 443, 448, 445), (443, 450, 452, 448), (448, 452, 451, 445), (443, 441, 449, 450), (421, 460, 453, 417), (460, 459, 454, 453), (423, 458, 460, 421), (458, 457, 459, 460), (419, 456, 458, 423), (456, 455, 457, 458), (461, 462, 464, 463), (461, 463, 466, 465), (465, 466, 468, 467), (470, 469, 472, 471), (470, 474, 473, 469), (474, 476, 475, 473), (466, 473, 475, 468), (468, 475, 476, 467), (465, 474, 470, 461), (464, 472, 469, 463), (461, 470, 471, 462), (467, 476, 474, 465), (463, 469, 473, 466), (462, 471, 472, 464), (477, 479, 480, 478), (479, 483, 484, 480), (478, 482, 481, 477), (486, 487, 488, 485), (485, 488, 491, 492), (487, 486, 489, 490), (477, 481, 489, 486), (480, 484, 491, 488), (484, 483, 492, 491), (482, 478, 487, 490), (483, 479, 485, 492), (481, 482, 490, 489), (478, 480, 488, 487), (479, 477, 486, 485), (494, 493, 496, 495), (498, 499, 500, 497), (495, 496, 500, 499), (493, 494, 498, 497), (496, 493, 497, 500), (494, 495, 499, 498), (505, 506, 513, 512), (503, 504, 511, 510), (501, 502, 509, 508), (506, 507, 514, 513), (504, 505, 512, 511), (502, 503, 510, 509), (508, 509, 516, 515), (513, 514, 521, 520), (511, 512, 519, 518), (509, 510, 517, 516), (512, 513, 520, 519), (510, 511, 518, 517), (505, 526, 527, 506), (503, 524, 525, 504), (501, 522, 523, 502), (506, 527, 528, 507), (504, 525, 526, 505), (502, 523, 524, 503), (567, 569, 536, 532), (569, 571, 534, 536), (571, 566, 530, 534), (531, 529, 533, 535), (536, 534, 530, 532), (537, 539, 540, 538), (541, 543, 544, 542), (545, 546, 548, 547), (549, 550, 552, 551), (537, 538, 546, 545), (542, 544, 552, 550), (543, 541, 549, 551), (538, 540, 548, 546), (539, 537, 545, 547), (544, 543, 551, 552), (541, 542, 550, 549), (540, 539, 547, 548), (562, 556, 554, 561), (564, 563, 558, 559), (556, 559, 558, 554), (562, 564, 559, 556), (553, 557, 560, 555), (555, 560, 564, 562), (560, 557, 563, 564), (555, 562, 561, 553), (533, 529, 565, 572), (572, 565, 566, 571), (535, 533, 572, 570), (570, 572, 571, 569), (531, 535, 570, 568), (568, 570, 569, 567), (573, 575, 576, 574), (573, 577, 578, 575), (577, 579, 580, 578), (582, 583, 584, 581), (582, 581, 585, 586), (586, 585, 587, 588), (578, 580, 587, 585), (580, 579, 588, 587), (577, 573, 582, 586), (576, 575, 581, 584), (573, 574, 583, 582), (579, 577, 586, 588), (575, 578, 585, 581), (574, 576, 584, 583), (589, 590, 592, 591), (591, 592, 596, 595), (590, 589, 593, 594), (598, 597, 600, 599), (597, 604, 603, 600), (599, 602, 601, 598), (589, 598, 601, 593), (592, 600, 603, 596), (596, 603, 604, 595), (594, 602, 599, 590), (595, 604, 597, 591), (593, 601, 602, 594), (590, 599, 600, 592), (591, 597, 598, 589), (606, 607, 608, 605), (610, 609, 612, 611), (607, 611, 612, 608), (605, 609, 610, 606), (608, 612, 609, 605), (606, 610, 611, 607), (657, 656, 616, 624), (634, 631, 620, 625), (662, 661, 618, 626), (621, 629, 646, 645), (656, 614, 633, 658), (627, 630, 640, 641), (634, 632, 635, 643), (660, 662, 626, 617), (632, 634, 625, 619), (655, 657, 624, 615), (615, 624, 630, 627), (624, 616, 629, 630), (661, 620, 644, 663), (631, 621, 645, 647), (640, 637, 638, 639), (641, 640, 639, 636), (636, 639, 643, 635), (639, 638, 642, 643), (629, 621, 638, 637), (631, 634, 643, 642), (621, 631, 642, 638), (630, 629, 637, 640), (620, 631, 647, 644), (629, 616, 628, 646), (658, 633, 650, 659), (647, 645, 652, 654), (644, 647, 654, 651), (646, 628, 649, 653), (645, 646, 653, 652), (663, 644, 651, 664), (628, 658, 659, 649), (613, 623, 657, 655), (616, 656, 658, 628), (623, 614, 656, 657), (622, 663, 664, 648), (618, 661, 663, 622), (619, 625, 662, 660), (625, 620, 661, 662), (665, 666, 668, 667), (667, 668, 672, 671), (671, 672, 670, 669), (669, 670, 666, 665), (667, 671, 669, 665), (672, 668, 666, 670), (681, 682, 676, 675), (675, 676, 680, 679), (683, 684, 678, 677), (677, 678, 674, 673), (681, 683, 677, 673), (684, 682, 674, 678), (680, 676, 682, 684), (675, 679, 683, 681), (679, 680, 684, 683), (673, 674, 682, 681), (685, 686, 687, 688), (688, 687, 689, 690), (690, 689, 691, 692), (692, 691, 693, 694), (694, 693, 695, 696), (696, 695, 697, 698), (698, 697, 699, 700), (700, 699, 701, 702), (702, 701, 703, 704), (704, 703, 705, 706), (706, 705, 707, 708), (708, 707, 686, 685), (709, 710, 711, 712), (712, 711, 713, 714), (714, 713, 715, 716), (716, 715, 717, 718), (718, 717, 719, 720), (720, 719, 721, 722), (722, 721, 723, 724), (724, 723, 725, 726), (726, 725, 727, 728), (728, 727, 729, 730), (730, 729, 731, 732), (732, 731, 710, 709), (733, 734, 735, 736), (736, 735, 737, 738), (738, 737, 739, 740), (740, 739, 741, 742), (742, 741, 743, 744), (744, 743, 745, 746), (746, 745, 747, 748), (748, 747, 749, 750), (750, 749, 751, 752), (752, 751, 753, 754), (754, 753, 755, 756), (756, 755, 734, 733), (757, 758, 759, 760), (760, 759, 761, 762), (762, 761, 763, 764), (764, 763, 765, 766), (766, 765, 767, 768), (768, 767, 769, 770), (770, 769, 771, 772), (772, 771, 773, 774), (774, 773, 775, 776), (776, 775, 777, 778), (778, 777, 779, 780), (780, 779, 758, 757), (781, 782, 783, 784), (784, 783, 785, 786), (786, 785, 787, 788), (788, 787, 789, 790), (790, 789, 791, 792), (792, 791, 793, 794), (794, 793, 795, 796), (796, 795, 797, 798), (798, 797, 799, 800), (800, 799, 801, 802), (802, 801, 803, 804), (804, 803, 782, 781), (805, 806, 807, 808), (808, 807, 809, 810), (810, 809, 811, 812), (812, 811, 813, 814), (814, 813, 815, 816), (816, 815, 817, 818), (818, 817, 819, 820), (820, 819, 821, 822), (822, 821, 823, 824), (824, 823, 825, 826), (826, 825, 827, 828), (828, 827, 806, 805), (687, 686, 707, 705, 703, 701, 699, 697, 695, 693, 691, 689), (711, 710, 731, 729, 727, 725, 723, 721, 719, 717, 715, 713), (735, 734, 755, 753, 751, 749, 747, 745, 743, 741, 739, 737), (757, 760, 762, 764, 766, 768, 770, 772, 774, 776, 778, 780), (781, 784, 786, 788, 790, 792, 794, 796, 798, 800, 802, 804), (805, 808, 810, 812, 814, 816, 818, 820, 822, 824, 826, 828), (834, 835, 832, 830), (829, 831, 836, 833), (833, 836, 835, 834), (842, 843, 840, 838), (837, 839, 844, 841), (841, 844, 843, 842), (847, 848, 849, 852), (846, 851, 850, 845), (851, 847, 852, 850), (855, 856, 857, 860), (854, 859, 858, 853), (859, 855, 860, 858), (834, 830, 848, 847), (840, 843, 860, 857), (830, 832, 849, 848), (843, 844, 858, 860), (839, 837, 854, 853), (836, 831, 845, 850), (842, 838, 856, 855), (829, 833, 851, 846), (838, 840, 857, 856), (833, 834, 847, 851), (844, 839, 853, 858), (832, 835, 852, 849), (837, 841, 859, 854), (835, 836, 850, 852), (831, 829, 846, 845), (841, 842, 855, 859)])
me_cube.polygons.foreach_set('use_smooth', [1, 1, 1, 1, 1, 1, 1, 1, 1, 1, 1, 1, 1, 1, 1, 1, 1, 1, 1, 1, 1, 1, 1, 1, 1, 1, 1, 1, 1, 1, 1, 1, 1, 1, 1, 1, 1, 1, 1, 1, 1, 1, 1, 1, 1, 1, 1, 1, 1, 1, 1, 1, 1, 1, 1, 1, 1, 1, 1, 1, 1, 1, 1, 1, 1, 1, 1, 1, 1, 1, 1, 1, 1, 1, 1, 1, 1, 1, 1, 1, 1, 1, 1, 1, 1, 1, 1, 1, 1, 1, 1, 1, 1, 1, 1, 1, 1, 1, 1, 1, 1, 1, 1, 1, 1, 1, 1, 1, 1, 1, 1, 1, 1, 1, 1, 1, 1, 1, 1, 1, 1, 1, 1, 1, 1, 1, 1, 1, 1, 1, 1, 1, 1, 1, 1, 1, 1, 1, 1, 1, 1, 1, 1, 1, 1, 1, 1, 1, 1, 1, 1, 1, 1, 1, 1, 1, 1, 1, 1, 1, 1, 1, 1, 1, 1, 1, 1, 1, 1, 1, 1, 1, 1, 1, 1, 1, 1, 1, 1, 1, 1, 1, 1, 1, 1, 1, 1, 1, 1, 1, 1, 1, 1, 1, 1, 1, 1, 1, 1, 1, 1, 1, 1, 1, 1, 1, 1, 1, 1, 1, 1, 1, 1, 1, 1, 1, 1, 1, 1, 1, 1, 1, 1, 1, 1, 1, 1, 1, 1, 1, 1, 1, 1, 1, 1, 1, 1, 1, 1, 1, 1, 1, 1, 1, 1, 1, 1, 1, 1, 1, 1, 1, 1, 1, 1, 1, 1, 1, 1, 1, 1, 1, 1, 1, 1, 1, 1, 1, 1, 1, 1, 1, 1, 1, 1, 1, 1, 1, 1, 1, 1, 1, 1, 1, 1, 1, 1, 1, 1, 1, 1, 1, 1, 1, 1, 1, 1, 1, 1, 1, 1, 1, 1, 1, 1, 1, 1, 1, 1, 1, 1, 1, 1, 1, 1, 1, 1, 1, 1, 1, 1, 1, 1, 1, 1, 1, 1, 1, 1, 1, 1, 1, 1, 1, 1, 1, 1, 1, 1, 1, 1, 1, 1, 1, 1, 1, 1, 1, 1, 1, 1, 1, 1, 1, 1, 1, 1, 1, 1, 1, 1, 1, 1, 1, 1, 1, 1, 1, 1, 1, 1, 1, 1, 1, 1, 1, 1, 1, 1, 1, 1, 1, 1, 1, 1, 1, 1, 1, 1, 1, 1, 1, 1, 1, 1, 1, 1, 1, 1, 1, 1, 1, 1, 1, 1, 1, 1, 1, 1, 1, 1, 1, 1, 1, 1, 1, 1, 1, 1, 1, 1, 1, 1, 1, 1, 1, 1, 1, 1, 1, 1, 1, 1, 1, 1, 1, 1, 1, 1, 1, 1, 1, 1, 1, 1, 1, 1, 1, 1, 1, 1, 1, 1, 1, 1, 1, 1, 1, 1, 1, 1, 1, 1, 1, 1, 1, 1, 1, 1, 1, 1, 1, 1, 1, 1, 1, 1, 1, 1, 1, 1, 1, 1, 1, 1, 1, 1, 1, 1, 1, 1, 1, 1, 1, 1, 1, 1, 1, 1, 1, 1, 1, 1, 1, 1, 1, 1, 1, 1, 1, 1, 1, 1, 1, 1, 1, 1, 1, 1, 1, 1, 1, 1, 1, 1, 1, 1, 1, 1, 1, 1, 1, 1, 1, 1, 1, 1, 1, 1, 1, 1, 1, 1, 1, 1, 1, 1, 1, 1, 1, 1, 1, 1, 1, 1, 1, 1, 1, 1, 1, 1, 1, 1, 1, 1, 1, 1, 1, 1, 1, 1, 1, 1, 1, 1, 1, 1, 1, 1, 1, 1, 1, 1, 1, 1, 1, 1, 1, 1, 1, 1, 1, 1, 1, 1, 1, 1, 1, 1, 1, 1, 1, 1, 1, 1, 1, 1, 1, 1, 1, 1, 1, 1, 1, 1, 1, 1, 1, 1, 0, 0, 0, 0, 0, 0, 0, 0, 0, 0, 0, 0, 0, 0, 0, 0, 0, 0, 0, 0, 0, 0, 0, 0, 0, 0, 0, 0])
_k = set([(0, 8), (2, 3), (3, 93), (4, 10), (6, 7), (7, 79), (9, 51), (9, 95), (11, 52), (11, 81), (12, 13), (12, 66), (13, 85), (14, 15), (14, 92), (15, 68), (17, 30), (17, 37), (20, 34), (20, 41), (21, 27), (21, 50), (27, 28), (28, 92), (29, 30), (29, 93), (33, 34), (33, 95), (37, 38), (38, 79), (41, 42), (42, 81), (49, 50), (49, 85), (51, 98), (52, 86), (53, 87), (54, 97), (55, 58), (55, 63), (56, 59), (56, 62), (57, 58), (57, 97), (59, 60), (60, 98), (61, 62), (61, 86), (63, 64), (64, 87), (65, 75), (65, 88), (66, 88), (67, 100), (68, 99), (69, 70), (69, 72), (70, 75), (71, 73), (71, 77), (72, 99), (73, 74), (74, 100), (76, 77), (76, 89), (78, 89), (101, 102), (101, 103), (101, 105), (102, 104), (102, 106), (103, 104), (103, 107), (104, 108), (105, 106), (105, 107), (106, 108), (107, 108), (109, 110), (109, 111), (109, 113), (110, 112), (110, 114), (111, 112), (111, 115), (112, 116), (113, 114), (113, 115), (114, 116), (115, 116), (117, 118), (117, 119), (117, 121), (118, 120), (118, 122), (119, 120), (119, 123), (120, 124), (121, 122), (121, 123), (122, 124), (123, 124), (125, 126), (125, 127), (125, 129), (126, 128), (126, 130), (127, 128), (127, 131), (128, 132), (129, 130), (129, 131), (130, 132), (131, 132), (133, 134), (133, 135), (133, 137), (134, 136), (134, 138), (135, 136), (135, 139), (136, 140), (137, 138), (137, 139), (138, 140), (139, 140), (141, 142), (141, 143), (141, 145), (142, 144), (142, 146), (143, 144), (143, 147), (144, 148), (145, 146), (145, 147), (146, 148), (147, 148), (149, 150), (149, 151), (149, 153), (150, 152), (150, 154), (151, 152), (151, 155), (152, 156), (153, 154), (153, 155), (154, 156), (155, 156), (157, 158), (157, 159), (157, 161), (158, 160), (158, 162), (159, 160), (159, 163), (160, 164), (161, 162), (161, 163), (162, 164), (163, 164), (165, 166), (165, 167), (165, 169), (166, 168), (166, 170), (167, 168), (167, 171), (168, 172), (169, 170), (169, 171), (170, 172), (171, 172), (173, 174), (173, 175), (173, 177), (174, 176), (174, 178), (175, 176), (175, 179), (176, 180), (177, 178), (177, 179), (178, 180), (179, 180), (181, 182), (181, 183), (181, 185), (182, 184), (182, 186), (183, 184), (183, 187), (184, 188), (185, 186), (185, 187), (186, 188), (187, 188), (189, 190), (189, 191), (189, 193), (190, 192), (190, 194), (191, 192), (191, 195), (192, 196), (193, 194), (193, 195), (194, 196), (195, 196), (197, 198), (197, 199), (197, 201), (198, 200), (198, 202), (199, 200), (199, 203), (200, 204), (201, 202), (201, 203), (202, 204), (203, 204), (205, 206), (205, 207), (205, 209), (206, 208), (206, 210), (207, 208), (207, 211), (208, 212), (209, 210), (209, 211), (210, 212), (211, 212), (213, 214), (213, 215), (213, 217), (214, 216), (214, 218), (215, 216), (215, 219), (216, 220), (217, 218), (217, 219), (218, 220), (219, 220), (221, 222), (221, 223), (221, 225), (222, 224), (222, 226), (223, 224), (223, 227), (224, 228), (225, 226), (225, 227), (226, 228), (227, 228), (229, 230), (229, 231), (229, 233), (230, 232), (230, 234), (231, 232), (231, 235), (232, 236), (233, 234), (233, 235), (234, 236), (235, 236), (237, 238), (237, 239), (237, 241), (238, 240), (238, 242), (239, 240), (239, 243), (240, 244), (241, 242), (241, 243), (242, 244), (243, 244), (245, 246), (245, 247), (245, 249), (246, 248), (246, 250), (247, 248), (247, 251), (248, 252), (249, 250), (249, 251), (250, 252), (251, 252), (253, 254), (253, 255), (253, 257), (254, 256), (254, 258), (255, 256), (255, 259), (256, 260), (257, 258), (257, 259), (258, 260), (259, 260), (261, 262), (261, 263), (261, 265), (262, 264), (262, 266), (263, 264), (263, 267), (264, 268), (265, 266), (265, 267), (266, 268), (267, 268), (357, 359), (357, 361), (358, 360), (358, 362), (359, 364), (360, 363), (361, 364), (361, 373), (362, 363), (362, 374), (363, 375), (364, 376), (373, 374), (373, 376), (374, 375), (375, 376), (425, 426), (425, 433), (426, 434), (427, 428), (427, 435), (428, 436), (429, 430), (429, 437), (430, 438), (431, 432), (431, 439), (432, 440), (433, 434), (435, 436), (437, 438), (439, 440), (537, 538), (537, 545), (538, 546), (539, 540), (539, 547), (540, 548), (541, 542), (541, 549), (542, 550), (543, 544), (543, 551), (544, 552), (545, 546), (547, 548), (549, 550), (551, 552), (613, 655), (614, 656), (615, 627), (615, 655), (616, 629), (616, 656), (617, 660), (618, 661), (619, 632), (619, 660), (620, 631), (620, 661), (622, 663), (627, 630), (627, 641), (628, 646), (628, 658), (629, 630), (629, 637), (631, 634), (631, 642), (632, 634), (632, 635), (633, 658), (635, 636), (635, 643), (636, 641), (637, 638), (637, 640), (638, 642), (640, 641), (642, 643), (644, 647), (644, 663), (645, 646), (645, 647), (665, 666), (665, 667), (665, 669), (666, 668), (666, 670), (667, 668), (667, 671), (668, 672), (669, 670), (669, 671), (670, 672), (671, 672), (673, 674), (673, 677), (674, 678), (677, 678), (686, 687), (686, 707), (687, 689), (689, 691), (691, 693), (693, 695), (695, 697), (697, 699), (699, 701), (701, 703), (703, 705), (705, 707), (710, 711), (710, 731), (711, 713), (713, 715), (715, 717), (717, 719), (719, 721), (721, 723), (723, 725), (725, 727), (727, 729), (729, 731), (734, 735), (734, 755), (735, 737), (737, 739), (739, 741), (741, 743), (743, 745), (745, 747), (747, 749), (749, 751), (751, 753), (753, 755), (757, 760), (757, 780), (760, 762), (762, 764), (764, 766), (766, 768), (768, 770), (770, 772), (772, 774), (774, 776), (776, 778), (778, 780), (781, 784), (781, 804), (784, 786), (786, 788), (788, 790), (790, 792), (792, 794), (794, 796), (796, 798), (798, 800), (800, 802), (802, 804), (805, 808), (805, 828), (808, 810), (810, 812), (812, 814), (814, 816), (816, 818), (818, 820), (820, 822), (822, 824), (824, 826), (826, 828)])
me_cube.attributes.new('sharp_edge', 'BOOLEAN', 'EDGE').data.foreach_set('value', [ (min(e.vertices), max(e.vertices)) in _k for e in me_cube.edges])
_uv = me_cube.uv_layers.new(name='UVMap')
_uv.uv.foreach_set('vector', [0.0, 0.0, 0.0, 0.0, 0.0, 0.0, 0.0, 0.0, 0.0, 0.0, 0.0, 0.0, 0.0, 0.0, 0.0, 0.0, 0.0, 0.0, 0.0, 0.0, 0.0, 0.0, 0.0, 0.0, 0.0, 0.0, 0.0, 0.0, 0.0, 0.0, 0.0, 0.0, 0.0, 0.0, 0.0, 0.0, 0.0, 0.0, 0.0, 0.0, 0.0, 0.0, 0.0, 0.0, 0.0, 0.0, 0.0, 0.0, 0.0, 0.0, 0.0, 0.0, 0.0, 0.0, 0.0, 0.0, 0.0, 0.0, 0.0, 0.0, 0.0, 0.0, 0.0, 0.0, 0.0, 0.0, 0.0, 0.0, 0.0, 0.0, 0.0, 0.0, 0.0, 0.0, 0.0, 0.0, 0.0, 0.0, 0.0, 0.0, 0.0, 0.0, 0.0, 0.0, 0.0, 0.0, 0.0, 0.0, 0.0, 0.0, 0.0, 0.0, 0.0, 0.0, 0.0, 0.0, 0.0, 0.0, 0.0, 0.0, 0.0, 0.0, 0.0, 0.0, 0.0, 0.0, 0.0, 0.0, 0.0, 0.0, 0.0, 0.0, 0.0, 0.0, 0.0, 0.0, 0.0, 0.0, 0.0, 0.0, 0.0, 0.0, 0.0, 0.0, 0.0, 0.0, 0.0, 0.0, 0.0, 0.0, 0.0, 0.0, 0.0, 0.0, 0.0, 0.0, 0.0, 0.0, 0.0, 0.0, 0.0, 0.0, 0.0, 0.0, 0.0, 0.0, 0.0, 0.0, 0.0, 0.0, 0.0, 0.0, 0.0, 0.0, 0.0, 0.0, 0.0, 0.0, 0.0, 0.0, 0.0, 0.0, 0.0, 0.0, 0.0, 0.0, 0.0, 0.0, 0.0, 0.0, 0.0, 0.0, 0.0, 0.0, 0.0, 0.0, 0.0, 0.0, 0.0, 0.0, 0.0, 0.0, 0.0, 0.0, 0.0, 0.0, 0.0, 0.0, 0.0, 0.0, 0.0, 0.0, 0.0, 0.0, 0.0, 0.0, 0.0, 0.0, 0.0, 0.0, 0.0, 0.0, 0.0, 0.0, 0.0, 0.0, 0.0, 0.0, 0.0, 0.0, 0.0, 0.0, 0.0, 0.0, 0.0, 0.0, 0.0, 0.0, 0.0, 0.0, 0.0, 0.0, 0.0, 0.0, 0.0, 0.0, 0.0, 0.0, 0.0, 0.0, 0.0, 0.0, 0.0, 0.0, 0.0, 0.0, 0.0, 0.0, 0.0, 0.0, 0.0, 0.0, 0.0, 0.0, 0.0, 0.0, 0.0, 0.0, 0.0, 0.0, 0.0, 0.0, 0.0, 0.0, 0.0, 0.0, 0.0, 0.0, 0.0, 0.0, 0.0, 0.0, 0.0, 0.0, 0.0, 0.0, 0.0, 0.0, 0.0, 0.0, 0.0, 0.0, 0.0, 0.0, 0.0, 0.0, 0.0, 0.0, 0.0, 0.0, 0.0, 0.0, 0.0, 0.0, 0.0, 0.0, 0.0, 0.0, 0.0, 0.0, 0.0, 0.0, 0.0, 0.0, 0.0, 0.0, 0.0, 0.0, 0.0, 0.0, 0.0, 0.0, 0.0, 0.0, 0.0, 0.0, 0.0, 0.0, 0.0, 0.0, 0.0, 0.0, 0.0, 0.0, 0.0, 0.0, 0.0, 0.0, 0.0, 0.0, 0.0, 0.0, 0.0, 0.0, 0.0, 0.0, 0.0, 0.0, 0.0, 0.0, 0.0, 0.0, 0.0, 0.0, 0.0, 0.0, 0.0, 0.0, 0.0, 0.0, 0.0, 0.0, 0.0, 0.0, 0.0, 0.0, 0.0, 0.0, 0.0, 0.0, 0.0, 0.0, 0.0, 0.0, 0.0, 0.0, 0.0, 0.0, 0.0, 0.0, 0.0, 0.0, 0.0, 0.0, 0.0, 0.0, 0.0, 0.0, 0.0, 0.0, 0.0, 0.0, 0.0, 0.0, 0.0, 0.0, 0.0, 0.0, 0.0, 0.0, 0.0, 0.0, 0.0, 0.0, 0.0, 0.0, 0.0, 0.0, 0.0, 0.0, 0.0, 0.0, 0.0, 0.0, 0.0, 0.0, 0.0, 0.0, 0.0, 0.0, 0.0, 0.0, 0.0, 0.0, 0.0, 0.0, 0.0, 0.0, 0.0, 0.0, 0.0, 0.0, 0.0, 0.0, 0.0, 0.0, 0.0, 0.0, 0.0, 0.0, 0.0, 0.0, 0.0, 0.0, 0.0, 0.0, 0.0, 0.0, 0.0, 0.0, 0.0, 0.0, 0.0, 0.0, 0.0, 0.0, 0.0, 0.0, 0.0, 0.0, 0.0, 0.0, 0.0, 0.0, 0.0, 0.0, 0.0, 0.0, 0.0, 0.0, 0.0, 0.0, 0.0, 0.0, 0.0, 0.0, 0.0, 0.0, 0.0, 0.0, 0.0, 0.0, 0.0, 0.0, 0.0, 0.0, 0.0, 0.0, 0.0, 0.0, 0.0, 0.0, 0.0, 0.0, 0.0, 0.0, 0.0, 0.0, 0.0, 0.0, 0.0, 0.0, 0.0, 0.0, 0.0, 0.0, 0.0, 0.0, 0.0, 0.0, 0.0, 0.0, 0.0, 0.0, 0.0, 0.0, 0.0, 0.0, 0.0, 0.0, 0.0, 0.0, 0.0, 0.0, 0.0, 0.0, 0.0, 0.0, 0.0, 0.0, 0.0, 0.0, 0.0, 0.0, 0.0, 0.0, 0.0, 0.0, 0.0, 0.0, 0.0, 0.0, 0.0, 0.0, 0.0, 0.0, 0.0, 0.0, 0.0, 0.0, 0.0, 0.0, 0.0, 0.0, 0.0, 0.0, 0.0, 0.0, 0.0, 0.0, 0.0, 0.0, 0.0, 0.0, 0.0, 0.0, 0.0, 0.0, 0.0, 0.0, 0.0, 0.0, 0.0, 0.0, 0.0, 0.0, 0.0, 0.0, 0.0, 0.0, 0.0, 0.0, 0.0, 0.0, 0.0, 0.0, 0.0, 0.0, 0.0, 0.0, 0.0, 0.0, 0.0, 0.0, 0.0, 0.0, 0.0, 0.0, 0.0, 0.0, 0.0, 0.0, 0.0, 0.0, 0.0, 0.0, 0.0, 0.0, 0.0, 0.0, 0.0, 0.0, 0.0, 0.0, 0.0, 0.0, 0.0, 0.0, 0.0, 0.0, 0.0, 0.0, 0.0, 0.0, 0.0, 0.0, 0.0, 0.0, 0.0, 0.0, 0.0, 0.0, 0.0, 0.0, 0.0, 0.0, 0.0, 0.0, 0.0, 0.0, 0.0, 0.0, 0.0, 0.0, 0.0, 0.0, 0.0, 0.0, 0.0, 0.0, 0.0, 0.0, 0.0, 0.0, 0.0, 0.0, 0.0, 0.0, 0.0, 0.0, 0.0, 0.0, 0.0, 0.0, 0.0, 0.0, 0.0, 0.0, 0.0, 0.0, 0.0, 0.0, 0.0, 0.0, 0.0, 0.0, 0.0, 0.0, 0.0, 0.0, 0.0, 0.0, 0.0, 0.0, 0.0, 0.0, 0.0, 0.0, 0.0, 0.0, 0.0, 0.0, 0.0, 0.0, 0.0, 0.0, 0.0, 0.0, 0.0, 0.0, 0.0, 0.0, 0.0, 0.0, 0.0, 0.0, 0.0, 0.0, 0.0, 0.0, 0.0, 0.0, 0.0, 0.0, 0.0, 0.0, 0.0, 0.0, 0.0, 0.0, 0.0, 0.0, 0.0, 0.0, 0.0, 0.0, 0.0, 0.0, 0.0, 0.0, 0.0, 0.0, 0.0, 0.0, 0.0, 0.0, 0.0, 0.0, 0.0, 0.0, 0.0, 0.0, 0.0, 0.0, 0.0, 0.0, 0.0, 0.0, 0.0, 0.0, 0.0, 0.0, 0.0, 0.0, 0.0, 0.0, 0.0, 0.0, 0.0, 0.0, 0.0, 0.0, 0.0, 0.0, 0.0, 0.0, 0.0, 0.0, 0.0, 0.0, 0.0, 0.0, 0.0, 0.0, 0.0, 0.0, 0.0, 0.0, 0.0, 0.0, 0.0, 0.0, 0.0, 0.0, 0.0, 0.0, 0.0, 0.0, 0.0, 0.0, 0.0, 0.0, 0.0, 0.0, 0.0, 0.0, 0.0, 0.0, 0.0, 0.0, 0.0, 0.0, 0.0, 0.0, 0.0, 0.0, 0.0, 0.0, 0.0, 0.0, 0.0, 0.0, 0.0, 0.0, 0.0, 0.0, 0.0, 0.0, 0.0, 0.0, 0.0, 0.0, 0.0, 0.0, 0.0, 0.0, 0.0, 0.0, 0.0, 0.0, 0.0, 0.0, 0.0, 0.0, 0.0, 0.0, 0.0, 0.0, 0.0, 0.0, 0.0, 0.0, 0.0, 0.0, 0.0, 0.0, 0.0, 0.0, 0.0, 0.0, 0.0, 0.0, 0.0, 0.0, 0.0, 0.0, 0.0, 0.0, 0.0, 0.0, 0.0, 0.0, 0.0, 0.0, 0.0, 0.0, 0.0, 0.0, 0.0, 0.0, 0.0, 0.0, 0.0, 0.0, 0.0, 0.0, 0.0, 0.0, 0.0, 0.0, 0.0, 0.0, 0.0, 0.0, 0.0, 0.0, 0.0, 0.0, 0.0, 0.0, 0.0, 0.0, 0.0, 0.0, 0.0, 0.0, 0.0, 0.0, 0.0, 0.0, 0.0, 0.0, 0.0, 0.0, 0.0, 0.0, 0.0, 0.0, 0.0, 0.0, 0.0, 0.0, 0.0, 0.0, 0.0, 0.0, 0.0, 0.0, 0.0, 0.0, 0.0, 0.0, 0.0, 0.0, 0.0, 0.0, 0.0, 0.0, 0.0, 0.0, 0.0, 0.0, 0.0, 0.0, 0.0, 0.0, 0.0, 0.0, 0.0, 0.0, 0.0, 0.0, 0.0, 0.0, 0.0, 0.0, 0.0, 0.0, 0.0, 0.0, 0.0, 0.0, 0.0, 0.0, 0.0, 0.0, 0.0, 0.0, 0.0, 0.0, 0.0, 0.0, 0.0, 0.0, 0.0, 0.0, 0.0, 0.0, 0.0, 0.0, 0.0, 0.0, 0.0, 0.0, 0.0, 0.0, 0.0, 0.0, 0.0, 0.0, 0.0, 0.0, 0.0, 0.0, 0.0, 0.0, 0.0, 0.0, 0.0, 0.0, 0.0, 0.0, 0.0, 0.0, 0.0, 0.0, 0.0, 0.0, 0.0, 0.0, 0.0, 0.0, 0.0, 0.0, 0.0, 0.0, 0.0, 0.0, 0.0, 0.0, 0.0, 0.0, 0.0, 0.0, 0.0, 0.0, 0.0, 0.0, 0.0, 0.0, 0.0, 0.0, 0.0, 0.0, 0.0, 0.0, 0.0, 0.0, 0.0, 0.0, 0.0, 0.0, 0.0, 0.0, 0.0, 0.0, 0.0, 0.0, 0.0, 0.0, 0.0, 0.0, 0.0, 0.0, 0.0, 0.0, 0.0, 0.0, 0.0, 0.0, 0.0, 0.0, 0.0, 0.0, 0.0, 0.0, 0.0, 0.0, 0.0, 0.0, 0.0, 0.0, 0.0, 0.0, 0.0, 0.0, 0.0, 0.0, 0.0, 0.0, 0.0, 0.0, 0.0, 0.0, 0.0, 0.0, 0.0, 0.0, 0.0, 0.0, 0.0, 0.0, 0.0, 0.0, 0.0, 0.0, 0.0, 0.0, 0.0, 0.0, 0.0, 0.0, 0.0, 0.0, 0.0, 0.0, 0.0, 0.0, 0.0, 0.0, 0.0, 0.0, 0.0, 0.0, 0.0, 0.0, 0.0, 0.0, 0.0, 0.0, 0.0, 0.0, 0.0, 0.0, 0.0, 0.0, 0.0, 0.0, 0.0, 0.0, 0.0, 0.0, 0.0, 0.0, 0.0, 0.0, 0.0, 0.0, 0.0, 0.0, 0.0, 0.0, 0.0, 0.0, 0.0, 0.0, 0.0, 0.0, 0.0, 0.0, 0.0, 0.0, 0.0, 0.0, 0.0, 0.0, 0.0, 0.0, 0.0, 0.0, 0.0, 0.0, 0.0, 0.0, 0.0, 0.0, 0.0, 0.0, 0.0, 0.0, 0.0, 0.0, 0.0, 0.0, 0.0, 0.0, 0.0, 0.0, 0.0, 0.0, 0.0, 0.0, 0.0, 0.0, 0.0, 0.0, 0.0, 0.0, 0.0, 0.0, 0.0, 0.0, 0.0, 0.0, 0.0, 0.0, 0.0, 0.0, 0.0, 0.0, 0.0, 0.0, 0.0, 0.0, 0.0, 0.0, 0.0, 0.0, 0.0, 0.0, 0.0, 0.0, 0.0, 0.0, 0.0, 0.0, 0.0, 0.0, 0.0, 0.0, 0.0, 0.0, 0.0, 0.0, 0.0, 0.0, 0.0, 0.0, 0.0, 0.0, 0.0, 0.0, 0.0, 0.0, 0.0, 0.0, 0.0, 0.0, 0.0, 0.0, 0.0, 0.0, 0.0, 0.0, 0.0, 0.0, 0.0, 0.0, 0.0, 0.0, 0.0, 0.0, 0.0, 0.0, 0.0, 0.0, 0.0, 0.0, 0.0, 0.0, 0.0, 0.0, 0.0, 0.0, 0.0, 0.0, 0.0, 0.0, 0.0, 0.0, 0.0, 0.0, 0.0, 0.0, 0.0, 0.0, 0.0, 0.0, 0.0, 0.0, 0.0, 0.0, 0.0, 0.0, 0.0, 0.0, 0.0, 0.0, 0.0, 0.0, 0.0, 0.0, 0.0, 0.0, 0.0, 0.0, 0.0, 0.0, 0.0, 0.0, 0.0, 0.0, 0.0, 0.0, 0.0, 0.0, 0.0, 0.0, 0.0, 0.0, 0.0, 0.0, 0.0, 0.0, 0.0, 0.0, 0.0, 0.0, 0.0, 0.0, 0.0, 0.0, 0.0, 0.0, 0.0, 0.0, 0.0, 0.0, 0.0, 0.0, 0.0, 0.0, 0.0, 0.0, 0.0, 0.0, 0.0, 0.0, 0.0, 0.0, 0.0, 0.0, 0.0, 0.0, 0.0, 0.0, 0.0, 0.0, 0.0, 0.0, 0.0, 0.0, 0.0, 0.0, 0.0, 0.0, 0.0, 0.0, 0.0, 0.0, 0.0, 0.0, 0.0, 0.0, 0.0, 0.0, 0.0, 0.0, 0.0, 0.0, 0.0, 0.0, 0.0, 0.0, 0.0, 0.0, 0.0, 0.0, 0.0, 0.0, 0.0, 0.0, 0.0, 0.0, 0.0, 0.0, 0.0, 0.0, 0.0, 0.0, 0.0, 0.0, 0.0, 0.0, 0.0, 0.0, 0.0, 0.0, 0.0, 0.0, 0.0, 0.0, 0.0, 0.0, 0.0, 0.0, 0.0, 0.0, 0.0, 0.0, 0.0, 0.0, 0.0, 0.0, 0.0, 0.0, 0.0, 0.0, 0.0, 0.0, 0.0, 0.0, 0.0, 0.0, 0.0, 0.0, 0.0, 0.0, 0.0, 0.0, 0.0, 0.0, 0.0, 0.0, 0.0, 0.0, 0.0, 0.0, 0.0, 0.0, 0.0, 0.0, 0.0, 0.0, 0.0, 0.0, 0.0, 0.0, 0.0, 0.0, 0.0, 0.0, 0.0, 0.0, 0.0, 0.0, 0.0, 0.0, 0.0, 0.0, 0.0, 0.0, 0.0, 0.0, 0.0, 0.0, 0.0, 0.0, 0.0, 0.0, 0.0, 0.0, 0.0, 0.0, 0.0, 0.0, 0.0, 0.0, 0.0, 0.0, 0.0, 0.0, 0.0, 0.0, 0.0, 0.0, 0.0, 0.0, 0.0, 0.0, 0.0, 0.0, 0.0, 0.0, 0.0, 0.0, 0.0, 0.0, 0.0, 0.0, 0.0, 0.0, 0.0, 0.0, 0.0, 0.0, 0.0, 0.0, 0.0, 0.0, 0.0, 0.0, 0.0, 0.0, 0.0, 0.0, 0.0, 0.0, 0.0, 0.0, 0.0, 0.0, 0.0, 0.0, 0.0, 0.0, 0.0, 0.0, 0.0, 0.0, 0.0, 0.0, 0.0, 0.0, 0.0, 0.0, 0.0, 0.0, 0.0, 0.0, 0.0, 0.0, 0.0, 0.0, 0.0, 0.0, 0.0, 0.0, 0.0, 0.0, 0.0, 0.0, 0.0, 0.0, 0.0, 0.0, 0.0, 0.0, 0.0, 0.0, 0.0, 0.0, 0.0, 0.0, 0.0, 0.0, 0.0, 0.0, 0.0, 0.0, 0.0, 0.0, 0.0, 0.0, 0.0, 0.0, 0.0, 0.0, 0.0, 0.0, 0.0, 0.0, 0.0, 0.0, 0.0, 0.0, 0.0, 0.0, 0.0, 0.0, 0.0, 0.0, 0.0, 0.0, 0.0, 0.0, 0.0, 0.0, 0.0, 0.0, 0.0, 0.0, 0.0, 0.0, 0.0, 0.0, 0.0, 0.0, 0.0, 0.0, 0.0, 0.0, 0.0, 0.0, 0.0, 0.0, 0.0, 0.0, 0.0, 0.0, 0.0, 0.0, 0.0, 0.0, 0.0, 0.0, 0.0, 0.0, 0.0, 0.0, 0.0, 0.0, 0.0, 0.0, 0.0, 0.0, 0.0, 0.0, 0.0, 0.0, 0.0, 0.0, 0.0, 0.0, 0.0, 0.0, 0.0, 0.0, 0.0, 0.0, 0.0, 0.0, 0.0, 0.0, 0.0, 0.0, 0.0, 0.0, 0.0, 0.0, 0.0, 0.0, 0.0, 0.0, 0.0, 0.0, 0.0, 0.0, 0.0, 0.0, 0.0, 0.0, 0.0, 0.0, 0.0, 0.0, 0.0, 0.0, 0.0, 0.0, 0.0, 0.0, 0.0, 0.0, 0.0, 0.0, 0.0, 0.0, 0.0, 0.0, 0.0, 0.0, 0.0, 0.0, 0.0, 0.0, 0.0, 0.0, 0.0, 0.0, 0.0, 0.0, 0.0, 0.0, 0.0, 0.0, 0.0, 0.0, 0.0, 0.0, 0.0, 0.0, 0.0, 0.0, 0.0, 0.0, 0.0, 0.0, 0.0, 0.0, 0.0, 0.0, 0.0, 0.0, 0.0, 0.0, 0.0, 0.0, 0.0, 0.0, 0.0, 0.0, 0.0, 0.0, 0.0, 0.0, 0.0, 0.0, 0.0, 0.0, 0.0, 0.0, 0.0, 0.0, 0.0, 0.0, 0.0, 0.0, 0.0, 0.0, 0.0, 0.0, 0.0, 0.0, 0.0, 0.0, 0.0, 0.0, 0.0, 0.0, 0.0, 0.0, 0.0, 0.0, 0.0, 0.0, 0.0, 0.0, 0.0, 0.0, 0.0, 0.0, 0.0, 0.0, 0.0, 0.0, 0.0, 0.0, 0.0, 0.0, 0.0, 0.0, 0.0, 0.0, 0.0, 0.0, 0.0, 0.0, 0.0, 0.0, 0.0, 0.0, 0.0, 0.0, 0.0, 0.0, 0.0, 0.0, 0.0, 0.0, 0.0, 0.0, 0.0, 0.0, 0.0, 0.0, 0.0, 0.0, 0.0, 0.0, 0.0, 0.0, 0.0, 0.0, 0.0, 0.0, 0.0, 0.0, 0.0, 0.0, 0.0, 0.0, 0.0, 0.0, 0.0, 0.0, 0.0, 0.0, 0.0, 0.0, 0.0, 0.0, 0.0, 0.0, 0.0, 0.0, 0.0, 0.0, 0.0, 0.0, 0.0, 0.0, 0.0, 0.0, 0.0, 0.0, 0.0, 0.0, 0.0, 0.0, 0.0, 0.0, 0.0, 0.0, 0.0, 0.0, 0.0, 0.0, 0.0, 0.0, 0.0, 0.0, 0.0, 0.0, 0.0, 0.0, 0.0, 0.0, 0.0, 0.0, 0.0, 0.0, 0.0, 0.0, 0.0, 0.0, 0.0, 0.0, 0.0, 0.0, 0.0, 0.0, 0.0, 0.0, 0.0, 0.0, 0.0, 0.0, 0.0, 0.0, 0.0, 0.0, 0.0, 0.0, 0.0, 0.0, 0.0, 0.0, 0.0, 0.0, 0.0, 0.0, 0.0, 0.0, 0.0, 0.0, 0.0, 0.0, 0.0, 0.0, 0.0, 0.0, 0.0, 0.0, 0.0, 0.0, 0.0, 0.0, 0.0, 0.0, 0.0, 0.0, 0.0, 0.0, 0.0, 0.0, 0.0, 0.0, 0.0, 0.0, 0.0, 0.0, 0.0, 0.0, 0.0, 0.0, 0.0, 0.0, 0.0, 0.0, 0.0, 0.0, 0.0, 0.0, 0.0, 0.0, 0.0, 0.0, 0.0, 0.0, 0.0, 0.0, 0.0, 0.0, 0.0, 0.0, 0.0, 0.0, 0.0, 0.0, 0.0, 0.0, 0.0, 0.0, 0.0, 0.0, 0.0, 0.0, 0.0, 0.0, 0.0, 0.0, 0.0, 0.0, 0.0, 0.0, 0.0, 0.0, 0.0, 0.0, 0.0, 0.0, 0.0, 0.0, 0.0, 0.0, 0.0, 0.0, 0.0, 0.0, 0.0, 0.0, 0.0, 0.0, 0.0, 0.0, 0.0, 0.0, 0.0, 0.0, 0.0, 0.0, 0.0, 0.0, 0.0, 0.0, 0.0, 0.0, 0.0, 0.0, 0.0, 0.0, 0.0, 0.0, 0.0, 0.0, 0.0, 0.0, 0.0, 0.0, 0.0, 0.0, 0.0, 0.0, 0.0, 0.0, 0.0, 0.0, 0.0, 0.0, 0.0, 0.0, 0.0, 0.0, 0.0, 0.0, 0.0, 0.0, 0.0, 0.0, 0.0, 0.0, 0.0, 0.0, 0.0, 0.0, 0.0, 0.0, 0.0, 0.0, 0.0, 0.0, 0.0, 0.0, 0.0, 0.0, 0.0, 0.0, 0.0, 0.0, 0.0, 0.0, 0.0, 0.0, 0.0, 0.0, 0.0, 0.0, 0.0, 0.0, 0.0, 0.0, 0.0, 0.0, 0.0, 0.0, 0.0, 0.0, 0.0, 0.0, 0.0, 0.0, 0.0, 0.0, 0.0, 0.0, 0.0, 0.0, 0.0, 0.0, 0.0, 0.0, 0.0, 0.0, 0.0, 0.0, 0.0, 0.0, 0.0, 0.0, 0.0, 0.0, 0.0, 0.0, 0.0, 0.0, 0.0, 0.0, 0.0, 0.0, 0.0, 0.0, 0.0, 0.0, 0.0, 0.0, 0.0, 0.0, 0.0, 0.0, 0.0, 0.0, 0.0, 0.0, 0.0, 0.0, 0.0, 0.0, 0.0, 0.0, 0.0, 0.0, 0.0, 0.0, 0.0, 0.0, 0.0, 0.0, 0.0, 0.0, 0.0, 0.0, 0.0, 0.0, 0.0, 0.0, 0.0, 0.0, 0.0, 0.0, 0.0, 0.0, 0.0, 0.0, 0.0, 0.0, 0.0, 0.0, 0.0, 0.0, 0.0, 0.0, 0.0, 0.0, 0.0, 0.0, 0.0, 0.0, 0.0, 0.0, 0.0, 0.0, 0.0, 0.0, 0.0, 0.0, 0.0, 0.0, 0.0, 0.0, 0.0, 0.0, 0.0, 0.0, 0.0, 0.0, 0.0, 0.0, 0.0, 0.0, 0.0, 0.0, 0.0, 0.0, 0.0, 0.0, 0.0, 0.0, 0.0, 0.0, 0.0, 0.0, 0.0, 0.0, 0.0, 0.0, 0.0, 0.0, 0.0, 0.0, 0.0, 0.0, 0.0, 0.0, 0.0, 0.0, 0.0, 0.0, 0.0, 0.0, 0.0, 0.0, 0.0, 0.0, 0.0, 0.0, 0.0, 0.0, 0.0, 0.0, 0.0, 0.0, 0.0, 0.0, 0.0, 0.0, 0.0, 0.0, 0.0, 0.0, 0.0, 0.0, 0.0, 0.0, 0.0, 0.0, 0.0, 0.0, 0.0, 0.0, 0.0, 0.0, 0.0, 0.0, 0.0, 0.0, 0.0, 0.0, 0.0, 0.0, 0.0, 0.0, 0.0, 0.0, 0.0, 0.0, 0.0, 0.0, 0.0, 0.0, 0.0, 0.0, 0.0, 0.0, 0.0, 0.0, 0.0, 0.0, 0.0, 0.0, 0.0, 0.0, 0.0, 0.0, 0.0, 0.0, 0.0, 0.0, 0.0, 0.0, 0.0, 0.0, 0.0, 0.0, 0.0, 0.0, 0.0, 0.0, 0.0, 0.0, 0.0, 0.0, 0.0, 0.0, 0.0, 0.0, 0.0, 0.0, 0.0, 0.0, 0.0, 0.0, 0.0, 0.0, 0.0, 0.0, 0.0, 0.0, 0.0, 0.0, 0.0, 0.0, 0.0, 0.0, 0.0, 0.0, 0.0, 0.0, 0.0, 0.0, 0.0, 0.0, 0.0, 0.0, 0.0, 0.0, 0.0, 0.0, 0.0, 0.0, 0.0, 0.0, 0.0, 0.0, 0.0, 0.0, 0.0, 0.0, 0.0, 0.0, 0.0, 0.0, 0.0, 0.0, 0.0, 0.0, 0.0, 0.0, 0.0, 0.0, 0.0, 0.0, 0.0, 0.0, 0.0, 0.0, 0.0, 0.0, 0.0, 0.0, 0.0, 0.0, 0.0, 0.0, 0.0, 0.0, 0.0, 0.0, 0.0, 0.0, 0.0, 0.0, 0.0, 0.0, 0.0, 0.0, 0.0, 0.0, 0.0, 0.0, 0.0, 0.0, 0.0, 0.0, 0.0, 0.0, 0.0, 0.0, 0.0, 0.0, 0.0, 0.0, 0.0, 0.0, 0.0, 0.0, 0.0, 0.0, 0.0, 0.0, 0.0, 0.0, 0.0, 0.0, 0.0, 0.0, 0.0, 0.0, 0.0, 0.0, 0.0, 0.0, 0.0, 0.0, 0.0, 0.0, 0.0, 0.0, 0.0, 0.0, 0.0, 0.0, 0.0, 0.0, 0.0, 0.0, 0.0, 0.0, 0.0, 0.0, 0.0, 0.0, 0.0, 0.0, 0.0, 0.0, 0.0, 0.0, 0.0, 0.0, 0.0, 0.0, 0.0, 0.0, 0.0, 0.0, 0.0, 0.0, 0.0, 0.0, 0.0, 0.0, 0.0, 0.0, 0.0, 0.0, 0.0, 0.0, 0.0, 0.0, 0.0, 0.0, 0.0, 0.0, 0.0, 0.0, 0.0, 0.0, 0.0, 0.0, 0.0, 0.0, 0.0, 0.0, 0.0, 0.0, 0.0, 0.0, 0.0, 0.0, 0.0, 0.0, 0.0, 0.0, 0.0, 0.0, 0.0, 0.0, 0.0, 0.0, 0.0, 0.0, 0.0, 0.0, 0.0, 0.0, 0.0, 0.0, 0.0, 0.0, 0.0, 0.0, 0.0, 0.0, 0.0, 0.0, 0.0, 0.0, 0.0, 0.0, 0.0, 0.0, 0.0, 0.0, 0.0, 0.0, 0.0, 0.0, 0.0, 0.0, 0.0, 0.0, 0.0, 0.0, 0.0, 0.0, 0.0, 0.0, 0.0, 0.0, 0.0, 0.0, 0.0, 0.0, 0.0, 0.0, 0.0, 0.0, 0.0, 0.0, 0.0, 0.0, 0.0, 0.0, 0.0, 0.0, 0.0, 0.0, 0.0, 0.0, 0.0, 0.0, 0.0, 0.0, 0.0, 0.0, 0.0, 0.0, 0.0, 0.0, 0.0, 0.0, 0.0, 0.0, 0.0, 0.0, 0.0, 0.0, 0.0, 0.0, 0.0, 0.0, 0.0, 0.0, 0.0, 0.0, 0.0, 0.0, 0.0, 0.0, 0.0, 0.0, 0.0, 0.0, 0.0, 0.0, 0.0, 0.0, 0.0, 0.0, 0.0, 0.0, 0.0, 0.0, 0.0, 0.0, 0.0, 0.0, 0.0, 0.0, 0.0, 0.0, 0.0, 0.0, 0.0, 0.0, 0.0, 0.0, 0.0, 0.0, 0.0, 0.0, 0.0, 0.0, 0.0, 0.0, 0.0, 0.0, 0.0, 0.0, 0.0, 0.0, 0.0, 0.0, 0.0, 0.0, 0.0, 0.0, 0.0, 0.0, 0.0, 0.0, 0.0, 0.0, 0.0, 0.0, 0.0, 0.0, 0.0, 0.0, 0.0, 0.0, 0.0, 0.0, 0.0, 0.0, 0.0, 0.0, 0.0, 0.0, 0.0, 0.0, 0.0, 0.0, 0.0, 0.0, 0.0, 0.0, 0.0, 0.0, 0.0, 0.0, 0.0, 0.0, 0.0, 0.0, 0.0, 0.0, 0.0, 0.0, 0.0, 0.0, 0.0, 0.0, 0.0, 0.0, 0.0, 0.0, 0.0, 0.0, 0.0, 0.0, 0.0, 0.0, 0.0, 0.0, 0.0, 0.0, 0.0, 0.0, 0.0, 0.0, 0.0, 0.0, 0.0, 0.0, 0.0, 0.0, 0.0, 0.0, 0.0, 0.0, 0.0, 0.0, 0.0, 0.0, 0.0, 0.0, 0.0, 0.0, 0.0, 0.0, 0.0, 0.0, 0.0, 0.0, 0.0, 0.0, 0.0, 0.0, 0.0, 0.0, 0.0, 0.0, 0.0, 0.0, 0.0, 0.0, 0.0, 0.0, 0.0, 0.0, 0.0, 0.0, 0.0, 0.0, 0.0, 0.0, 0.0, 0.0, 0.0, 0.0, 0.0, 0.0, 0.0, 0.0, 0.0, 0.0, 0.0, 0.0, 0.0, 0.0, 0.0, 0.0, 0.0, 0.0, 0.0, 0.0, 0.0, 0.0, 0.0, 0.0, 0.0, 0.0, 0.0, 0.0, 0.0, 0.0, 0.0, 0.0, 0.0, 0.0, 0.0, 0.0, 0.0, 0.0, 0.0, 0.0, 0.0, 0.0, 0.0, 0.0, 0.0, 0.0, 0.0, 0.0, 0.0, 0.0, 0.0, 0.0, 0.0, 0.0, 0.0, 0.0, 0.0, 0.0, 0.0, 0.0, 0.0, 0.0, 0.0, 0.0, 0.0, 0.0, 0.0, 0.0, 0.0, 0.0, 0.0, 0.0, 0.0, 0.0, 0.0, 0.0, 0.0, 0.0, 0.0, 0.0, 0.0, 0.0, 0.0, 0.0, 0.0, 0.0, 0.0, 0.0, 0.0, 0.0, 0.0, 0.0, 0.0, 0.0, 0.0, 0.0, 0.0, 0.0, 0.0, 0.0, 0.0, 0.0, 0.0, 0.0, 0.0, 0.0, 0.0, 0.0, 0.0, 0.0, 0.0, 0.0, 0.0, 0.0, 0.0, 0.0, 0.0, 0.0, 0.0, 0.0, 0.0, 0.0, 0.0, 0.0, 0.0, 0.0, 0.0, 0.0, 0.0, 0.0, 0.0, 0.0, 0.0, 0.0, 0.0, 0.0, 0.0, 0.0, 0.0, 0.0, 0.0, 0.0, 0.0, 0.0, 0.0, 0.0, 0.0, 0.0, 0.0, 0.0, 0.0, 0.0, 0.0, 0.0, 0.0, 0.0, 0.0, 0.0, 0.0, 0.0, 0.0, 0.0, 0.0, 0.0, 0.0, 0.0, 0.0, 0.0, 0.0, 0.0, 0.0, 0.0, 0.0, 0.0, 0.0, 0.0, 0.0, 0.0, 0.0, 0.0, 0.0, 0.0, 0.0, 0.0, 0.0, 0.0, 0.0, 0.0, 0.0, 0.0, 0.0, 0.0, 0.0, 0.0, 0.0, 0.0, 0.0, 0.0, 0.0, 0.0, 0.0, 0.0, 0.0, 0.0, 0.0, 0.0, 0.0, 0.0, 0.0, 0.0, 0.0, 0.0, 0.0, 0.0, 0.0, 0.0, 0.0, 0.0, 0.0, 0.0, 0.0, 0.0, 0.0, 0.0, 0.0, 0.0, 0.0, 0.0, 0.0, 0.0, 0.0, 0.0, 0.0, 0.0, 0.0, 0.0, 0.0, 0.0, 0.0, 0.0, 0.0, 0.0, 0.0, 0.0, 0.0, 0.0, 0.0, 0.0, 0.0, 0.0, 0.0, 0.0, 0.0, 0.0, 0.0, 0.0, 0.0, 0.0, 0.0, 0.0, 0.0, 0.0, 0.0, 0.0, 0.0, 0.0, 0.0, 0.0, 0.0, 0.0, 0.0, 0.0, 0.0, 0.0, 0.0, 0.0, 0.0, 0.0, 0.0, 0.0, 0.0, 0.0, 0.0, 0.0, 0.0, 0.0, 0.0, 0.0, 0.0, 0.0, 0.0, 0.0, 0.0, 0.0, 0.0, 0.0, 0.0, 0.0, 0.0, 0.0, 0.0, 0.0, 0.0, 0.0, 0.0, 0.0, 0.0, 0.0, 0.0, 0.0, 0.0, 0.0, 0.0, 0.0, 0.0, 0.0, 0.0, 0.0, 0.0, 0.0, 0.0, 0.0, 0.0, 0.0, 0.0, 0.0, 0.0, 0.0, 0.0, 0.0, 0.0, 0.0, 0.0, 0.0, 0.0, 0.0, 0.0, 0.0, 0.0, 0.0, 0.0, 0.0, 0.0, 0.0, 0.0, 0.0, 0.0, 0.0, 0.0, 0.0, 0.0, 0.0, 0.0, 0.0, 0.0, 0.0, 0.0, 0.0, 0.0, 0.0, 0.0, 0.0, 0.0, 0.0, 0.0, 0.0, 0.0, 0.0, 0.0, 0.0, 0.0, 0.0, 0.0, 0.0, 0.0, 0.0, 0.0, 0.0, 0.0, 0.0, 0.0, 0.0, 0.0, 0.0, 0.0, 0.0, 0.0, 0.0, 0.0, 0.0, 0.0, 0.0, 0.0, 0.0, 0.0, 0.0, 0.0, 0.0, 0.0, 0.0, 0.0, 0.0, 0.0, 0.0, 0.0, 0.0, 0.0, 0.0, 0.0, 0.0, 0.0, 0.0, 0.0, 0.0, 0.0, 0.0, 0.0, 0.0, 0.0, 0.0, 0.0, 0.0, 0.0, 0.0, 0.0, 0.0, 0.0, 0.0, 0.0, 0.0, 0.0, 0.0, 0.0, 0.0, 0.0, 0.0, 0.0, 0.0, 0.0, 0.0, 0.0, 0.0, 0.0, 0.0, 0.0, 0.0, 0.0, 0.0, 0.0, 0.0, 0.0, 0.0, 0.0, 0.0, 0.0, 0.0, 0.0, 0.0, 0.0, 0.0, 0.0, 0.0, 0.0, 0.0, 0.0, 0.0, 0.0, 0.0, 0.0, 0.0, 0.0, 0.0, 0.0, 0.0, 0.0, 0.0, 0.0, 0.0, 0.0, 0.0, 0.0, 0.0, 0.0, 0.0, 0.0, 0.0, 0.0, 0.0, 0.0, 0.0, 0.0, 0.0, 0.0, 0.0, 0.0, 0.0, 0.0, 0.0, 0.0, 0.0, 0.0, 0.0, 0.0, 0.0, 0.0, 0.0, 0.0, 0.0, 0.0, 0.0, 0.0, 0.0, 0.0, 0.0, 0.0, 0.0, 0.0, 0.0, 0.0, 0.0, 0.0, 0.0, 0.0, 0.0, 0.0, 0.0, 0.0, 0.0, 0.0, 0.0, 0.0, 0.0, 0.0, 0.0, 0.0, 0.0, 0.0, 0.0, 0.0, 0.0, 0.0, 0.0, 0.0, 0.0, 0.0, 0.0, 0.0, 0.0, 0.0, 0.0, 0.0, 0.0, 0.0, 0.0, 0.0, 0.0, 0.0, 0.0, 0.0, 0.0, 0.0, 0.0, 0.0, 0.0, 0.0, 0.0, 0.0, 0.0, 0.0, 0.0, 0.0, 0.0, 0.0, 0.0, 0.0, 0.0, 0.0, 0.0, 0.0, 0.0, 0.0, 0.0, 0.0, 0.0, 0.0, 0.0, 0.0, 0.0, 0.0, 0.0, 0.0, 0.0, 0.0, 0.0, 0.0, 0.0, 0.0, 0.0, 0.0, 0.0, 0.0, 0.0, 0.0, 0.0, 0.0, 0.0, 0.0, 0.0, 0.0, 0.0, 0.0, 0.0, 0.0, 0.0, 0.0, 0.0, 0.0, 0.0, 0.0, 0.0, 0.0, 0.0, 0.0, 0.0, 0.0, 0.0, 0.0, 0.0, 0.0, 0.0, 0.0, 0.0, 0.0, 0.0, 0.0, 0.0, 0.0, 0.0, 0.0, 0.0, 0.0, 0.0, 0.0, 0.0, 0.0, 0.0, 0.0, 0.0, 0.0, 0.0, 0.0, 0.0, 0.0, 0.0, 0.0, 0.0, 0.0, 0.0, 0.0, 0.0, 0.0, 0.0, 0.0, 0.0, 0.0, 0.0, 0.0, 0.0, 0.0, 0.0, 0.0, 0.0, 0.0, 0.0, 0.0, 0.0, 0.0, 0.0, 0.0, 0.0, 0.0, 0.0, 0.0, 0.0, 0.0, 0.0, 0.0, 0.0, 0.0, 0.0, 0.0, 0.0, 0.0, 0.0, 0.0, 0.0, 0.0, 0.0, 0.0, 0.0, 0.0, 0.0, 0.0, 0.0, 0.0, 0.0, 0.0, 0.0, 0.0, 0.0, 0.0, 0.0, 0.0, 0.0, 0.0, 0.0, 0.0, 0.0, 0.0, 0.0, 0.0, 0.0, 0.0, 0.0, 0.0, 0.0, 0.0, 0.0, 0.0, 0.0, 0.0, 0.0, 0.0, 0.0, 0.0, 0.0, 0.0, 0.0, 0.0, 0.0, 0.0, 0.0, 0.0, 0.0, 0.0, 0.0, 0.0, 0.0, 0.0, 0.0, 0.0, 0.0, 0.0, 0.0, 0.0, 0.0, 0.0, 0.0, 0.0, 0.0, 0.0, 0.0, 0.0, 0.0, 0.0, 0.0, 0.0, 0.0, 0.0, 0.0, 0.0, 0.0, 0.0, 0.0, 0.0, 0.0, 0.0, 0.0, 0.0, 0.0, 0.0, 0.0, 0.0, 0.0, 0.0, 0.0, 0.0, 0.0, 0.0, 0.0, 0.0, 0.0, 0.0, 0.0, 0.0, 0.0, 0.0, 0.0, 0.0, 0.0, 0.0, 0.0, 0.0, 0.0, 0.0, 0.0, 0.0, 0.0, 0.0, 0.0, 0.0, 0.0, 0.0, 0.0, 0.0, 0.0, 0.0, 0.0, 0.0, 0.0, 0.0, 0.0, 0.0, 0.0, 0.0, 0.0, 0.0, 0.0, 0.0, 0.0, 0.0, 0.0, 0.0, 0.0, 0.0, 0.0, 0.0, 0.0, 0.0, 0.0, 0.0, 0.0, 0.0, 0.0, 0.0, 0.0, 0.0, 0.0, 0.0, 0.0, 0.0, 0.0, 0.0, 0.0, 0.0, 0.0, 0.0, 0.0, 0.0, 0.0, 0.0, 0.0, 0.0, 0.0, 0.0, 0.0, 0.0, 0.0, 0.0, 0.0, 0.0, 0.0, 0.0, 0.0, 0.0, 0.0, 0.0, 0.0, 0.0, 0.0, 0.0, 0.0, 0.0, 0.0, 0.0, 0.0, 0.0, 0.0, 0.0, 0.0, 0.0, 0.0, 0.0, 0.0, 0.0, 0.0, 0.0, 0.0, 0.0, 0.0, 0.0, 0.0, 0.0, 0.0, 0.0, 0.0, 0.0, 0.0, 0.0, 0.0, 0.0, 0.0, 0.0, 0.0, 0.0, 0.0, 0.0, 0.0, 0.0, 0.0, 0.0, 0.0, 0.0, 0.0, 0.0, 0.0, 0.0, 0.0, 0.0, 0.0, 0.0, 0.0, 0.0, 0.0, 0.0, 0.0, 0.0, 0.0, 0.0, 0.0, 0.0, 0.0, 0.0, 0.0, 0.0, 0.0, 0.0, 0.0, 0.0, 0.0, 0.0, 0.0, 0.0, 0.0, 0.0, 0.0, 0.0, 0.0, 0.0, 0.0, 0.0, 0.0, 0.0, 0.0, 0.0, 0.0, 0.0, 0.0, 0.0, 0.0, 0.0, 0.0, 0.0, 0.0, 0.0, 0.0, 0.0, 0.0, 0.0, 0.0, 0.0, 0.0, 0.0, 0.0, 0.0, 0.0, 0.0, 0.0, 0.0, 0.0, 0.0, 0.0, 0.0, 0.0, 0.0, 0.0, 0.0, 0.0, 0.0, 0.0, 0.0, 0.0, 0.0, 0.0, 0.0, 0.0, 0.0, 0.0, 0.0, 0.0, 0.0, 0.0, 0.0, 0.0, 0.0, 0.0, 0.0, 0.0, 0.0, 0.0, 0.0, 0.0, 0.0, 0.0, 0.0, 0.0, 0.0, 0.0, 0.0, 0.0, 0.0, 0.0, 0.0, 0.0, 0.0, 0.0, 0.0, 0.0, 0.0, 0.0, 0.0, 0.0, 0.0, 0.0, 0.0, 0.0, 0.0, 0.0, 0.0, 0.0, 0.0, 0.0, 0.0, 0.0, 0.0, 0.0, 0.0, 0.0, 0.0, 0.0, 0.0, 0.0, 0.0, 0.0, 0.0, 0.0, 0.0, 0.0, 0.0, 0.0, 0.0, 0.0, 0.0, 0.0, 0.0, 0.0, 0.0, 0.0, 0.0, 0.0, 0.0, 0.0, 0.0, 0.0, 0.0, 0.0, 0.0, 0.0, 0.0, 0.0, 0.0, 0.0, 0.0, 0.0, 0.0, 0.0, 0.0, 0.0, 0.0, 0.0, 0.0, 0.0, 0.0, 0.0, 0.0, 0.0, 0.0, 0.0, 0.0, 0.0, 0.0, 0.0, 0.0, 0.0, 0.0, 0.0, 0.0, 0.0, 0.0, 0.0, 0.0, 0.0, 0.0, 0.0, 0.0, 0.0, 0.0, 0.0, 0.0, 0.0, 0.0, 0.0, 0.0, 0.0, 0.0, 0.0, 0.0, 0.0, 0.0, 0.0, 0.0, 0.0, 0.0, 0.0, 0.0, 0.0, 0.0, 0.0, 0.0, 0.0, 0.0, 0.0, 0.0, 0.0, 0.0, 0.0, 0.0, 0.0, 0.0, 0.0, 0.0, 0.0, 0.0, 0.0, 0.0, 0.0, 0.0, 0.0, 0.0, 0.0, 0.0, 0.0, 0.0, 0.0, 0.0, 0.0, 0.0, 0.0, 0.0, 0.0, 0.0, 0.0, 0.0, 0.0, 0.0, 0.0, 0.0, 0.0, 0.0, 0.0, 0.0, 0.0, 0.0, 0.0, 0.0, 0.0, 0.0, 0.0, 0.0, 0.0, 0.0, 0.0, 0.0, 0.0, 0.0, 0.0, 0.0, 0.0, 0.0, 0.0, 0.0, 0.0, 0.0, 0.0, 0.0, 0.0, 0.0, 0.0, 0.0, 0.0, 0.0, 0.0, 0.0, 0.0, 0.0, 0.0, 0.0, 0.0, 0.0, 0.0, 0.0, 0.0, 0.0, 0.0, 0.0, 0.0, 0.0, 0.0, 0.0, 0.0, 0.0, 0.0, 0.0, 0.0, 0.0, 0.0, 0.0, 0.0, 0.0, 0.0, 0.0, 0.0, 0.0, 0.0, 0.0, 0.0, 0.0, 0.0, 0.0, 0.0, 0.0, 0.0, 0.0, 0.0, 0.0, 0.0, 0.0, 0.0, 0.0, 0.0, 0.0, 0.0, 0.0, 0.0, 0.0, 0.0, 0.0, 0.0, 0.0, 0.0, 0.0, 0.0, 0.0, 0.0, 0.0, 0.0, 0.0, 0.0, 0.0, 0.0, 0.0, 0.0, 0.0, 0.0, 0.0, 0.0, 0.0, 0.0, 0.0, 0.0, 0.0, 0.0, 0.0, 0.0, 0.0, 0.0, 0.0, 0.0, 0.0, 0.0, 0.0, 0.0, 0.0, 0.0, 0.0, 0.0, 0.0, 0.0, 0.0, 0.0, 0.0, 0.0, 0.0, 0.0, 0.0, 0.0, 0.0, 0.0, 0.0, 0.0, 0.0, 0.0, 0.0, 0.0, 0.0, 0.0, 0.0, 0.0, 0.0, 0.0, 0.0, 0.0, 0.0, 0.0, 0.0, 0.0, 0.0, 0.0, 0.0, 0.0, 0.0, 0.0, 0.0, 0.0, 0.0, 0.0, 0.0, 0.0, 0.0, 0.0, 0.0, 0.0, 0.0, 0.0, 0.0, 0.0, 0.0, 0.0, 0.0, 0.0, 0.0, 0.0, 0.0, 0.0, 0.0, 0.0, 0.0, 0.0, 0.0, 0.0, 0.0, 0.0, 0.0, 0.0, 0.0, 0.0, 0.0, 0.0, 0.0, 0.0, 0.0, 0.0, 0.0, 0.0, 0.0, 0.0, 0.0, 0.0, 0.0, 0.0, 0.0, 0.0, 0.0, 0.0, 0.0, 0.0, 0.0, 0.0, 0.0, 0.0, 0.0, 0.0, 0.0, 0.0, 0.0, 0.0, 0.0, 0.0, 0.0, 0.0, 0.0, 0.0, 0.0, 0.0, 0.0, 0.0, 0.0, 0.0, 0.0, 0.0, 0.0, 0.0, 0.0, 0.0, 0.0, 0.0, 0.0, 0.0, 0.0, 0.0, 0.0, 0.0, 0.0, 0.0, 0.0, 0.0, 0.0, 0.0, 0.0, 0.0, 0.0, 0.0, 0.0, 0.0, 0.0, 0.0, 0.0, 0.0, 0.0, 0.0, 0.0, 0.0, 0.0, 0.0, 0.0, 0.0, 0.0, 0.0, 0.0, 0.0, 0.0, 0.0, 0.0, 0.0, 0.0, 0.0, 0.0, 0.0, 0.0, 0.0, 0.0, 0.0, 0.0, 0.0, 0.0, 0.0, 0.0, 0.0, 0.0, 0.0, 0.0, 0.0, 0.0, 0.0, 0.0, 0.0, 0.0, 0.0, 0.0, 0.0, 0.0, 0.0, 0.0, 0.0, 0.0, 0.0, 0.0, 0.0, 0.0, 0.0, 0.0, 0.0, 0.0, 0.0, 0.0, 0.0, 0.0, 0.0, 0.0, 0.0, 0.0, 0.0, 0.0, 0.0, 0.0, 0.0, 0.0, 0.0, 0.0, 0.0, 0.0, 0.0, 0.0, 0.0, 0.0, 0.0, 0.0, 0.0, 0.0, 0.0, 0.0, 0.0, 0.0, 0.0, 0.0, 0.0, 0.0, 0.0, 0.0, 0.0, 0.0, 0.0, 0.0, 0.0, 0.0, 0.0, 0.0, 0.0, 0.0, 0.0, 0.0, 0.0, 0.0, 0.0, 0.0, 0.0, 0.0, 0.0, 0.0, 0.0, 0.0, 0.0, 0.0, 0.0, 0.0, 0.0, 0.0, 0.0, 0.0, 0.0, 0.0, 0.0, 0.0, 0.0, 0.0, 0.0, 0.0, 0.0, 0.0, 0.0, 0.0, 0.0, 0.0, 0.0, 0.0, 0.0, 0.0, 0.0, 0.0, 0.0, 0.0, 0.0, 0.0, 0.0, 0.0, 0.0, 0.0, 0.0, 0.0, 0.0, 0.5903, 0.7251, 0.5903, 0.7251, 0.5595, 0.7169, 0.5595, 0.7169, 0.5595, 0.7169, 0.5595, 0.7169, 0.5369, 0.6943, 0.5369, 0.6943, 0.5369, 0.6943, 0.5369, 0.6943, 0.5287, 0.6635, 0.5287, 0.6635, 0.5287, 0.6635, 0.5287, 0.6635, 0.5369, 0.6327, 0.5369, 0.6327, 0.5369, 0.6327, 0.5369, 0.6327, 0.5595, 0.6101, 0.5595, 0.6101, 0.5595, 0.6101, 0.5595, 0.6101, 0.5903, 0.6019, 0.5903, 0.6019, 0.5903, 0.6019, 0.5903, 0.6019, 0.6211, 0.6101, 0.6211, 0.6101, 0.6211, 0.6101, 0.6211, 0.6101, 0.6437, 0.6327, 0.6437, 0.6327, 0.6437, 0.6327, 0.6437, 0.6327, 0.6519, 0.6635, 0.6519, 0.6635, 0.6519, 0.6635, 0.6519, 0.6635, 0.6437, 0.6943, 0.6437, 0.6943, 0.6437, 0.6943, 0.6437, 0.6943, 0.6211, 0.7169, 0.6211, 0.7169, 0.6211, 0.7169, 0.6211, 0.7169, 0.5903, 0.7251, 0.5903, 0.7251, 0.5894, 0.7251, 0.5894, 0.7251, 0.5586, 0.7169, 0.5586, 0.7169, 0.5586, 0.7169, 0.5586, 0.7169, 0.5361, 0.6943, 0.5361, 0.6943, 0.5361, 0.6943, 0.5361, 0.6943, 0.5278, 0.6635, 0.5278, 0.6635, 0.5278, 0.6635, 0.5278, 0.6635, 0.5361, 0.6327, 0.5361, 0.6327, 0.5361, 0.6327, 0.5361, 0.6327, 0.5586, 0.6101, 0.5586, 0.6101, 0.5586, 0.6101, 0.5586, 0.6101, 0.5894, 0.6019, 0.5894, 0.6019, 0.5894, 0.6019, 0.5894, 0.6019, 0.6203, 0.6101, 0.6203, 0.6101, 0.6203, 0.6101, 0.6203, 0.6101, 0.6428, 0.6327, 0.6428, 0.6327, 0.6428, 0.6327, 0.6428, 0.6327, 0.6511, 0.6635, 0.6511, 0.6635, 0.6511, 0.6635, 0.6511, 0.6635, 0.6428, 0.6943, 0.6428, 0.6943, 0.6428, 0.6943, 0.6428, 0.6943, 0.6203, 0.7169, 0.6203, 0.7169, 0.6203, 0.7169, 0.6203, 0.7169, 0.5894, 0.7251, 0.5894, 0.7251, 0.5897, 0.7251, 0.5897, 0.7251, 0.5589, 0.7169, 0.5589, 0.7169, 0.5589, 0.7169, 0.5589, 0.7169, 0.5364, 0.6943, 0.5364, 0.6943, 0.5364, 0.6943, 0.5364, 0.6943, 0.5281, 0.6635, 0.5281, 0.6635, 0.5281, 0.6635, 0.5281, 0.6635, 0.5364, 0.6327, 0.5364, 0.6327, 0.5364, 0.6327, 0.5364, 0.6327, 0.5589, 0.6101, 0.5589, 0.6101, 0.5589, 0.6101, 0.5589, 0.6101, 0.5897, 0.6019, 0.5897, 0.6019, 0.5897, 0.6019, 0.5897, 0.6019, 0.6205, 0.6101, 0.6205, 0.6101, 0.6205, 0.6101, 0.6205, 0.6101, 0.6431, 0.6327, 0.6431, 0.6327, 0.6431, 0.6327, 0.6431, 0.6327, 0.6514, 0.6635, 0.6514, 0.6635, 0.6514, 0.6635, 0.6514, 0.6635, 0.6431, 0.6943, 0.6431, 0.6943, 0.6431, 0.6943, 0.6431, 0.6943, 0.6205, 0.7169, 0.6205, 0.7169, 0.6205, 0.7169, 0.6205, 0.7169, 0.5897, 0.7251, 0.5897, 0.7251, 0.5903, 0.7251, 0.5903, 0.7251, 0.5595, 0.7169, 0.5595, 0.7169, 0.5595, 0.7169, 0.5595, 0.7169, 0.5369, 0.6943, 0.5369, 0.6943, 0.5369, 0.6943, 0.5369, 0.6943, 0.5287, 0.6635, 0.5287, 0.6635, 0.5287, 0.6635, 0.5287, 0.6635, 0.5369, 0.6327, 0.5369, 0.6327, 0.5369, 0.6327, 0.5369, 0.6327, 0.5595, 0.6101, 0.5595, 0.6101, 0.5595, 0.6101, 0.5595, 0.6101, 0.5903, 0.6019, 0.5903, 0.6019, 0.5903, 0.6019, 0.5903, 0.6019, 0.6211, 0.6101, 0.6211, 0.6101, 0.6211, 0.6101, 0.6211, 0.6101, 0.6437, 0.6327, 0.6437, 0.6327, 0.6437, 0.6327, 0.6437, 0.6327, 0.6519, 0.6635, 0.6519, 0.6635, 0.6519, 0.6635, 0.6519, 0.6635, 0.6437, 0.6943, 0.6437, 0.6943, 0.6437, 0.6943, 0.6437, 0.6943, 0.6211, 0.7169, 0.6211, 0.7169, 0.6211, 0.7169, 0.6211, 0.7169, 0.5903, 0.7251, 0.5903, 0.7251, 0.5894, 0.7251, 0.5894, 0.7251, 0.5586, 0.7169, 0.5586, 0.7169, 0.5586, 0.7169, 0.5586, 0.7169, 0.5361, 0.6943, 0.5361, 0.6943, 0.5361, 0.6943, 0.5361, 0.6943, 0.5278, 0.6635, 0.5278, 0.6635, 0.5278, 0.6635, 0.5278, 0.6635, 0.5361, 0.6327, 0.5361, 0.6327, 0.5361, 0.6327, 0.5361, 0.6327, 0.5586, 0.6101, 0.5586, 0.6101, 0.5586, 0.6101, 0.5586, 0.6101, 0.5894, 0.6019, 0.5894, 0.6019, 0.5894, 0.6019, 0.5894, 0.6019, 0.6203, 0.6101, 0.6203, 0.6101, 0.6203, 0.6101, 0.6203, 0.6101, 0.6428, 0.6327, 0.6428, 0.6327, 0.6428, 0.6327, 0.6428, 0.6327, 0.6511, 0.6635, 0.6511, 0.6635, 0.6511, 0.6635, 0.6511, 0.6635, 0.6428, 0.6943, 0.6428, 0.6943, 0.6428, 0.6943, 0.6428, 0.6943, 0.6203, 0.7169, 0.6203, 0.7169, 0.6203, 0.7169, 0.6203, 0.7169, 0.5894, 0.7251, 0.5894, 0.7251, 0.5897, 0.7251, 0.5897, 0.7251, 0.5589, 0.7169, 0.5589, 0.7169, 0.5589, 0.7169, 0.5589, 0.7169, 0.5364, 0.6943, 0.5364, 0.6943, 0.5364, 0.6943, 0.5364, 0.6943, 0.5281, 0.6635, 0.5281, 0.6635, 0.5281, 0.6635, 0.5281, 0.6635, 0.5364, 0.6327, 0.5364, 0.6327, 0.5364, 0.6327, 0.5364, 0.6327, 0.5589, 0.6101, 0.5589, 0.6101, 0.5589, 0.6101, 0.5589, 0.6101, 0.5897, 0.6019, 0.5897, 0.6019, 0.5897, 0.6019, 0.5897, 0.6019, 0.6205, 0.6101, 0.6205, 0.6101, 0.6205, 0.6101, 0.6205, 0.6101, 0.6431, 0.6327, 0.6431, 0.6327, 0.6431, 0.6327, 0.6431, 0.6327, 0.6514, 0.6635, 0.6514, 0.6635, 0.6514, 0.6635, 0.6514, 0.6635, 0.6431, 0.6943, 0.6431, 0.6943, 0.6431, 0.6943, 0.6431, 0.6943, 0.6205, 0.7169, 0.6205, 0.7169, 0.6205, 0.7169, 0.6205, 0.7169, 0.5897, 0.7251, 0.5897, 0.7251, 0.5595, 0.7169, 0.5903, 0.7251, 0.6211, 0.7169, 0.6437, 0.6943, 0.6519, 0.6635, 0.6437, 0.6327, 0.6211, 0.6101, 0.5903, 0.6019, 0.5595, 0.6101, 0.5369, 0.6327, 0.5287, 0.6635, 0.5369, 0.6943, 0.5586, 0.7169, 0.5894, 0.7251, 0.6203, 0.7169, 0.6428, 0.6943, 0.6511, 0.6635, 0.6428, 0.6327, 0.6203, 0.6101, 0.5894, 0.6019, 0.5586, 0.6101, 0.5361, 0.6327, 0.5278, 0.6635, 0.5361, 0.6943, 0.5589, 0.7169, 0.5897, 0.7251, 0.6205, 0.7169, 0.6431, 0.6943, 0.6514, 0.6635, 0.6431, 0.6327, 0.6205, 0.6101, 0.5897, 0.6019, 0.5589, 0.6101, 0.5364, 0.6327, 0.5281, 0.6635, 0.5364, 0.6943, 0.5903, 0.7251, 0.5595, 0.7169, 0.5369, 0.6943, 0.5287, 0.6635, 0.5369, 0.6327, 0.5595, 0.6101, 0.5903, 0.6019, 0.6211, 0.6101, 0.6437, 0.6327, 0.6519, 0.6635, 0.6437, 0.6943, 0.6211, 0.7169, 0.5894, 0.7251, 0.5586, 0.7169, 0.5361, 0.6943, 0.5278, 0.6635, 0.5361, 0.6327, 0.5586, 0.6101, 0.5894, 0.6019, 0.6203, 0.6101, 0.6428, 0.6327, 0.6511, 0.6635, 0.6428, 0.6943, 0.6203, 0.7169, 0.5897, 0.7251, 0.5589, 0.7169, 0.5364, 0.6943, 0.5281, 0.6635, 0.5364, 0.6327, 0.5589, 0.6101, 0.5897, 0.6019, 0.6205, 0.6101, 0.6431, 0.6327, 0.6514, 0.6635, 0.6431, 0.6943, 0.6205, 0.7169, 0.0, 0.0, 0.0, 0.0, 0.0, 0.0, 0.0, 0.0, 0.0, 0.0, 0.0, 0.0, 0.0, 0.0, 0.0, 0.0, 0.0, 0.0, 0.0, 0.0, 0.0, 0.0, 0.0, 0.0, 0.0, 0.0, 0.0, 0.0, 0.0, 0.0, 0.0, 0.0, 0.0, 0.0, 0.0, 0.0, 0.0, 0.0, 0.0, 0.0, 0.0, 0.0, 0.0, 0.0, 0.0, 0.0, 0.0, 0.0, 0.0, 0.0, 0.0, 0.0, 0.0, 0.0, 0.0, 0.0, 0.0, 0.0, 0.0, 0.0, 0.0, 0.0, 0.0, 0.0, 0.0, 0.0, 0.0, 0.0, 0.0, 0.0, 0.0, 0.0, 0.0, 0.0, 0.0, 0.0, 0.0, 0.0, 0.0, 0.0, 0.0, 0.0, 0.0, 0.0, 0.0, 0.0, 0.0, 0.0, 0.0, 0.0, 0.0, 0.0, 0.0, 0.0, 0.0, 0.0, 0.0, 0.0, 0.0, 0.0, 0.0, 0.0, 0.0, 0.0, 0.0, 0.0, 0.0, 0.0, 0.0, 0.0, 0.0, 0.0, 0.0, 0.0, 0.0, 0.0, 0.0, 0.0, 0.0, 0.0, 0.0, 0.0, 0.0, 0.0, 0.0, 0.0, 0.0, 0.0, 0.0, 0.0, 0.0, 0.0, 0.0, 0.0, 0.0, 0.0, 0.0, 0.0, 0.0, 0.0, 0.0, 0.0, 0.0, 0.0, 0.0, 0.0, 0.0, 0.0, 0.0, 0.0, 0.0, 0.0, 0.0, 0.0, 0.0, 0.0, 0.0, 0.0, 0.0, 0.0, 0.0, 0.0, 0.0, 0.0, 0.0, 0.0, 0.0, 0.0, 0.0, 0.0, 0.0, 0.0, 0.0, 0.0, 0.0, 0.0, 0.0, 0.0, 0.0, 0.0, 0.0, 0.0, 0.0, 0.0, 0.0, 0.0, 0.0, 0.0, 0.0, 0.0, 0.0, 0.0, 0.0, 0.0, 0.0, 0.0, 0.0, 0.0, 0.0, 0.0, 0.0, 0.0, 0.0, 0.0, 0.0, 0.0, 0.0, 0.0, 0.0, 0.0, 0.0, 0.0, 0.0, 0.0, 0.0, 0.0, 0.0, 0.0, 0.0, 0.0, 0.0, 0.0, 0.0, 0.0])
me_cube.use_remesh_preserve_volume = False
me_cube.use_remesh_preserve_attributes = False
me_cube.use_mirror_vertex_groups = False
me_cube.update()

# ---- objects
ob_cube = bpy.data.objects.new('Cube', me_cube)

# ---- transforms, parenting, visibility, modifiers, constraints
ob_cube.location = (0.0, 0.0, 0.0)
ob_cube.lineart.crease_threshold = 0.0
_m = ob_cube.modifiers.new('Auto Smooth', 'NODES')
_m.node_group = ng_auto_smooth
_gi = [s.identifier for s in ng_auto_smooth.interface.items_tree if s.item_type == 'SOCKET' and s.in_out == 'INPUT']
_m[_gi[1]] = 3.142  # Angle

# ---- collection membership
col_collection_1.objects.link(ob_cube)

# ---- scene / render settings (as saved in the file)
scene.frame_start = 1; scene.frame_end = 250; scene.frame_set(0)
scene.render.engine = 'BLENDER_EEVEE_NEXT'
scene.render.resolution_percentage = 50
scene.render.dither_intensity = 0.0
scene.cycles.use_denoising = False
scene.cycles.samples = 128
scene.cycles.sampling_pattern = 'TABULATED_SOBOL'
scene.cycles.use_adaptive_sampling = False
scene.cycles.use_light_tree = False
scene.cycles.blur_glossy = 0.0
scene.cycles.sample_clamp_indirect = 0.0
scene.view_settings.view_transform = 'Standard'
bpy.context.view_layer.update()

# ---- added for rendering (the .blend has no active camera and no usable light): camera, sun
cam_auto = bpy.data.cameras.new('AutoCamera')
cam_auto.lens = 50.0
cam_auto.sensor_width = 36.0
cam_auto.clip_end = 1000.0
ob_auto_camera = bpy.data.objects.new('AutoCamera', cam_auto)
scene.collection.objects.link(ob_auto_camera)
ob_auto_camera.location = (5.4783, -6.72175, 5.47698)
ob_auto_camera.rotation_euler = (1.09748, -7.21219e-08, 0.694738)
scene.camera = ob_auto_camera
light_auto_sun = bpy.data.lights.new('AutoSun', 'SUN')
light_auto_sun.energy = 3.0
light_auto_sun.angle = 0.0523599
ob_auto_sun = bpy.data.objects.new('AutoSun', light_auto_sun)
scene.collection.objects.link(ob_auto_sun)
ob_auto_sun.rotation_euler = (0.872665, 0.174533, 0.523599)
bpy.context.view_layer.update()
